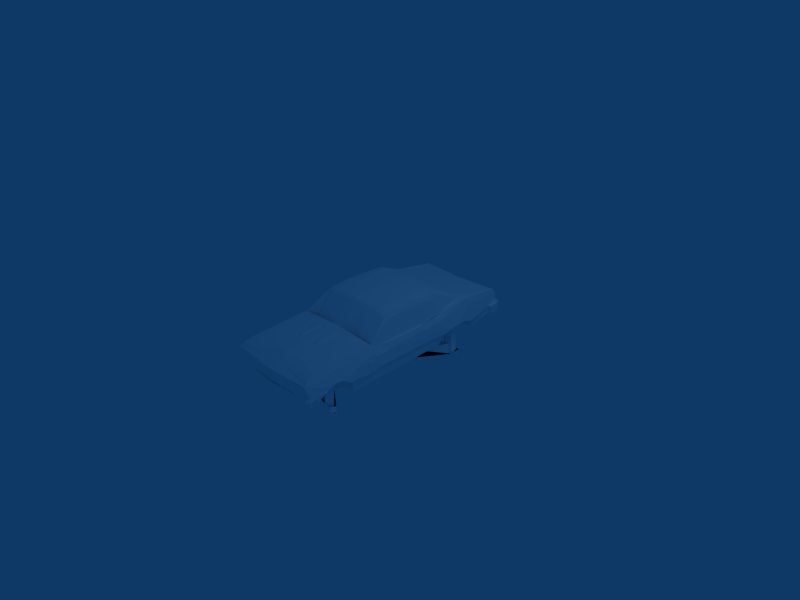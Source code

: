 # Source: i4x4nova.blend  (saved by Blender 2.48.1; exported with 4.5.12 LTS)
import bpy
from mathutils import Matrix  # noqa: F401  (used for matrix-valued properties, if any)

bpy.ops.wm.read_factory_settings(use_empty=True)
scene = bpy.context.scene
scene.name = 'Scene'

# ---- collections
col_collection_1 = bpy.data.collections.new('Collection 1'); scene.collection.children.link(col_collection_1)

# ---- materials (node trees are filled in below, after node groups)
mat_material_1 = bpy.data.materials.new('Material#1')
mat_material_1.alpha_threshold = 0.0
mat_material_1.diffuse_color = (1.0, 1.0, 1.0, 1.0)
mat_material_1.roughness = 0.5
mat_material_1.line_color = (0.0, 0.0, 0.0, 1.0)

# ---- material node trees

# ---- world
world_world = bpy.data.worlds.new('World'); scene.world = world_world
world_world.color = (0.05656, 0.2208, 0.4)
world_world.use_sun_shadow = False
world_world.sun_shadow_jitter_overblur = 0.0
world_world.cycles.sampling_method = 'MANUAL'
world_world.cycles.sample_map_resolution = 256

# ---- cameras
cam_camera = bpy.data.cameras.new('Camera')
cam_camera.passepartout_alpha = 0.2
cam_camera.clip_end = 100.0
cam_camera.lens = 35.0
cam_camera.ortho_scale = 7.314
cam_camera.show_passepartout = False
cam_camera.show_safe_areas = True
cam_camera.dof.focus_distance = 0.0
cam_camera.dof.aperture_fstop = 128.0

# ---- lights
light_spot = bpy.data.lights.new('Spot', 'POINT')
light_spot.transmission_factor = 0.0
light_spot.cutoff_distance = 30.0
light_spot.energy = 100.0
light_spot.shadow_buffer_clip_start = 1.001
light_spot.shadow_soft_size = 1.0
light_spot.shadow_maximum_resolution = 0.006
light_spot.use_absolute_resolution = True
light_spot.cycles.use_multiple_importance_sampling = False

# ---- meshes
me_body_prm0_material_1 = bpy.data.meshes.new('body.prm0_Material#1')
me_body_prm0_material_1.from_pydata([(0.1438, -1.205, 0.2783), (0.2169, -1.229, 0.2594), (0.1125, -1.23, 0.264), (0.1891, -1.205, 0.2763), (0.1437, -0.9025, 0.3019), (0.1126, -0.8739, 0.2923), (0.2172, -0.8737, 0.2876), (0.189, -0.9024, 0.2998), (-0.0002607, -1.02, 0.2849), (-0.0002608, -0.8363, 0.2997), (-0.0002607, -1.37, 0.258), (0.312, -1.386, 0.238), (0.3897, -1.037, 0.2655), (0.3976, -0.8529, 0.2806), (0.6919, -1.677, 0.1882), (0.2362, -1.761, 0.1522), (0.2357, -1.715, 0.1723), (0.702, -1.77, 0.1523), (0.285, -1.562, 0.222), (0.6932, -1.55, 0.1938), (-0.0002606, -1.745, 0.1746), (-0.0002606, -1.784, 0.1579), (-0.0002607, -1.602, 0.2345), (0.6916, -1.033, 0.235), (0.6913, -0.852, 0.2503), (0.6961, -0.7085, 0.2456), (0.3976, -0.7398, 0.2876), (-0.001197, -0.7311, 0.297), (0.6829, -1.406, 0.2144), (0.6136, 1.716, 0.2409), (0.4705, 1.777, 0.2107), (0.6209, 1.784, 0.2109), (0.3049, 1.693, 0.2398), (0.6085, 1.086, 0.3383), (0.2828, 1.059, 0.3368), (0.6838, -1.836, 0.1032), (-0.0002608, 1.743, 0.2094), (-0.0002608, 1.681, 0.2393), (-0.0002608, 1.042, 0.3359), (-0.0002606, -1.888, 0.1086), (-0.1128, -1.23, 0.264), (-0.2173, -1.23, 0.2594), (-0.1437, -1.205, 0.2783), (-0.1891, -1.205, 0.2763), (-0.1127, -0.874, 0.2923), (-0.1438, -0.9026, 0.3019), (-0.2174, -0.8739, 0.2876), (-0.1891, -0.9025, 0.2998), (-0.3118, -1.386, 0.238), (-0.3893, -1.038, 0.2655), (-0.3978, -0.8531, 0.2806), (-0.2354, -1.715, 0.1723), (-0.2359, -1.761, 0.1522), (-0.6916, -1.677, 0.1882), (-0.7017, -1.77, 0.1523), (-0.2848, -1.562, 0.222), (-0.693, -1.551, 0.1938), (-0.6916, -1.033, 0.235), (-0.6914, -0.8523, 0.2503), (-0.6963, -0.7089, 0.2456), (-0.3978, -0.74, 0.2876), (-0.6829, -1.406, 0.2144), (-0.6229, 1.783, 0.2109), (-0.4719, 1.777, 0.2107), (-0.6151, 1.716, 0.2409), (-0.3063, 1.693, 0.2398), (-0.6097, 1.086, 0.3383), (-0.2839, 1.058, 0.3368), (-0.6834, -1.836, 0.1032), (-0.7259, 1.113, 0.3171), (-0.7495, 1.16, 0.2034), (-0.6677, 1.769, 0.2232), (-0.6796, 1.822, 0.1418), (-0.7677, 1.237, -0.05477), (-0.6921, 1.754, 0.006842), (-0.7635, -0.804, -0.1363), (-0.7625, -0.7112, -0.1279), (-0.7736, -0.7567, -0.09862), (-0.763, -0.8328, 0.06217), (-0.7682, -0.7636, 0.05903), (-0.7593, -0.7153, 0.0626), (-0.772, -1.028, 0.05797), (-0.7808, -1.023, -0.09591), (-0.7321, -1.02, -0.1819), (-0.7578, -0.6574, 0.08399), (-0.7663, -0.6515, -0.08873), (-0.7186, -0.6486, -0.1754), (-0.7464, -0.7021, 0.1351), (-0.7537, 0.6738, 0.1842), (-0.7924, 0.8715, -0.006476), (-0.777, 1.029, -0.01187), (-0.7684, 1.19, -0.06259), (-0.6812, 1.667, -0.1374), (-0.6971, 1.644, -0.01051), (-0.6739, 1.289, -0.2332), (-0.7207, 1.248, -0.1485), (-0.6916, -1.033, 0.235), (-0.7025, -1.214, 0.203), (-0.7284, -1.033, 0.1528), (-0.7316, -1.41, 0.1448), (-0.7246, -1.845, 0.1024), (-0.7425, -1.74, 0.06812), (-0.7146, -1.696, 0.1495), (-0.7886, 0.7234, -0.03136), (-0.7607, 0.4656, 0.1521), (-0.7235, 0.4634, 0.2164), (-0.7211, -0.3888, 0.1908), (-0.7585, -0.3845, 0.1085), (-0.6977, 0.2079, 0.198), (-0.7524, 0.1986, 0.1328), (-0.7609, -1.78, -0.07485), (-0.7591, -1.683, -0.07173), (-0.7857, -1.468, -0.02788), (-0.7906, -1.591, -0.0883), (-0.7632, -1.686, -0.1187), (-0.7671, -1.666, -0.1829), (-0.6799, -1.696, -0.2439), (-0.7864, -1.265, -0.0194), (-0.7958, -1.156, -0.09848), (-0.7669, -0.378, -0.08344), (-0.7605, 0.2057, -0.07217), (-0.7687, 0.4731, -0.067), (-0.7463, -1.084, -0.1831), (-0.7845, 0.6814, -0.05611), (-0.7214, 0.6114, -0.153), (-0.7211, 0.4761, -0.1554), (-0.7192, -0.375, -0.1705), (-0.7133, 0.2087, -0.1602), (-0.646, 1.113, 0.3424), (-0.7259, 1.113, 0.3171), (-0.6563, 1.706, 0.2531), (-0.6677, 1.769, 0.2232), (-0.646, 1.113, 0.3424), (-0.718, 0.7436, 0.276), (-0.6909, 0.6045, 0.2441), (-0.687, 0.5917, -0.2743), (-0.6869, -1.027, -0.3346), (-0.6869, -0.6436, -0.3203), (-0.6868, -0.3707, -0.3101), (-0.687, 0.2131, -0.2884), (-0.6658, 0.7279, 0.2943), (-0.6981, 0.2612, 0.1988), (-0.6465, 0.2515, 0.2), (-0.7246, -1.845, 0.1024), (-0.7146, -1.696, 0.1495), (-0.7017, -1.77, 0.1523), (-0.6916, -1.677, 0.1882), (-0.693, -1.551, 0.1938), (-0.6829, -1.406, 0.2144), (-0.7025, -1.214, 0.203), (-0.6916, -1.033, 0.235), (-0.6829, -1.406, 0.2144), (-0.693, -1.551, 0.1938), (-0.6097, 1.086, 0.3383), (-0.7246, -1.845, 0.1024), (-0.7017, -1.77, 0.1523), (-0.6834, -1.836, 0.1032), (-0.7019, -0.6614, 0.2233), (-0.6963, -0.7089, 0.2456), (-0.6914, -0.8523, 0.2503), (-0.7034, -0.5917, 0.1891), (-0.7195, -0.4216, 0.1914), (-0.7864, -1.38, -0.002103), (-0.7783, -1.798, -0.1207), (-0.765, -1.737, -0.1196), (-0.6711, -1.084, -0.1831), (0.6663, 1.769, 0.2232), (0.7483, 1.161, 0.2034), (0.7247, 1.114, 0.3171), (0.6781, 1.822, 0.1418), (0.6907, 1.754, 0.004941), (0.7664, 1.238, -0.05477), (0.7734, -0.7563, -0.09862), (0.7623, -0.7108, -0.1279), (0.7633, -0.8036, -0.1363), (0.7628, -0.8324, 0.06217), (0.768, -0.7632, 0.05903), (0.7591, -0.7149, 0.0626), (0.7719, -1.028, 0.05797), (0.7807, -1.023, -0.09591), (0.732, -1.02, -0.1819), (0.766, -0.6511, -0.08873), (0.7575, -0.6571, 0.08399), (0.7183, -0.6482, -0.1754), (0.7462, -0.7017, 0.1351), (0.7528, 0.6741, 0.1842), (0.7914, 0.8719, -0.006476), (0.7758, 1.029, -0.01187), (0.7672, 1.191, -0.06259), (0.6727, 1.29, -0.2332), (0.6957, 1.644, -0.01051), (0.6798, 1.667, -0.1374), (0.7195, 1.248, -0.1485), (0.7284, -1.033, 0.1528), (0.7025, -1.214, 0.203), (0.6916, -1.033, 0.235), (0.7317, -1.409, 0.1448), (0.7149, -1.696, 0.1495), (0.7428, -1.74, 0.06812), (0.725, -1.845, 0.1024), (0.7599, 0.466, 0.1521), (0.7871, 0.7243, -0.03136), (0.7227, 0.4637, 0.2164), (0.7247, 0.2108, 0.1993), (0.7581, -0.3841, 0.1085), (0.7207, -0.3884, 0.1908), (0.7517, 0.199, 0.1328), (0.7612, -1.779, -0.07485), (0.7594, -1.683, -0.07173), (0.7908, -1.591, -0.0883), (0.7858, -1.468, -0.02788), (0.7635, -1.685, -0.1187), (0.7674, -1.666, -0.1829), (0.6801, -1.695, -0.2439), (0.7958, -1.156, -0.09848), (0.7864, -1.264, -0.0194), (0.7665, -0.3776, -0.08344), (0.7598, 0.206, -0.07217), (0.7679, 0.4735, -0.067), (0.7463, -1.084, -0.1831), (0.7205, 0.6117, -0.153), (0.7836, 0.6818, -0.05611), (0.7202, 0.4765, -0.1554), (0.7189, -0.3743, -0.1705), (0.7126, 0.209, -0.1602), (0.6549, 1.707, 0.2531), (0.7247, 1.114, 0.3171), (0.6449, 1.113, 0.3424), (0.6663, 1.769, 0.2232), (0.717, 0.744, 0.276), (0.6449, 1.113, 0.3424), (0.6941, 0.6056, 0.2429), (0.6862, 0.5921, -0.2743), (0.6868, -1.027, -0.3346), (0.6867, -0.6432, -0.3203), (0.6866, -0.3698, -0.3101), (0.6863, 0.2134, -0.2884), (0.6649, 0.7282, 0.2943), (0.6411, 0.6018, 0.2487), (0.6449, 0.4636, 0.2156), (0.702, -1.77, 0.1523), (0.7149, -1.696, 0.1495), (0.725, -1.845, 0.1024), (0.6919, -1.677, 0.1882), (0.6932, -1.55, 0.1938), (0.6916, -1.033, 0.235), (0.7025, -1.214, 0.203), (0.6829, -1.406, 0.2144), (0.6085, 1.086, 0.3383), (0.6838, -1.836, 0.1032), (0.702, -1.77, 0.1523), (0.725, -1.845, 0.1024), (0.6961, -0.7085, 0.2456), (0.7004, -0.6607, 0.2241), (0.6913, -0.852, 0.2503), (0.6932, -1.55, 0.1938), (0.7101, 0.2563, 0.1999), (0.6941, -0.5913, 0.1883), (0.7194, -0.4207, 0.1914), (0.7862, -1.38, -0.002103), (0.7653, -1.737, -0.1196), (0.7786, -1.798, -0.1207), (-0.5377, -1.04, -0.335), (-0.5322, -1.696, -0.2439), (0.5377, -1.039, -0.335), (0.5325, -1.695, -0.2439), (-0.3436, 1.289, -0.2332), (-0.3432, 0.5525, -0.2708), (0.3423, 1.29, -0.2332), (0.3425, 0.5525, -0.2708), (0.3425, 0.6934, -0.05699), (0.3424, 1.189, -0.06224), (0.3424, 1.248, -0.1484), (0.3424, 1.029, -0.0118), (0.3424, 1.248, -0.1484), (0.3424, 1.029, -0.0118), (0.3423, 1.29, -0.2332), (0.342, 0.8707, -0.006058), (0.342, 0.8707, -0.006058), (0.3425, 0.7242, -0.03136), (0.3425, 0.789, -0.01966), (0.3425, 0.6934, -0.05699), (-0.3434, 0.6951, -0.05536), (-0.3436, 1.189, -0.06224), (-0.3435, 1.029, -0.0118), (-0.3436, 1.248, -0.1484), (-0.3436, 1.248, -0.1484), (-0.3435, 1.029, -0.0118), (-0.3435, 0.8704, -0.006058), (-0.3436, 1.289, -0.2332), (-0.3435, 0.8704, -0.006058), (-0.3434, 0.724, -0.03136), (-0.3434, 0.6951, -0.05536), (-0.3435, 0.7855, -0.02025), (-0.5438, -1.084, -0.183), (-0.5324, -1.589, -0.08797), (-0.5293, -1.262, -0.01903), (-0.5314, -1.379, -0.003104), (-0.5361, -1.155, -0.09822), (-0.5329, -1.665, -0.1828), (-0.5361, -1.155, -0.09822), (-0.5324, -1.589, -0.08797), (0.5505, -1.084, -0.1831), (0.5309, -1.379, -0.003104), (0.5293, -1.262, -0.01903), (0.5326, -1.588, -0.08797), (0.5361, -1.155, -0.09822), (0.5326, -1.588, -0.08797), (0.5361, -1.155, -0.09822), (0.5331, -1.665, -0.1828), (-0.687, 0.5917, -0.2743), (0.6862, 0.5921, -0.2743), (0.6868, -1.027, -0.3346), (-0.6869, -1.027, -0.3346), (-0.0002608, 1.716, -0.1247), (-0.7886, 0.7234, -0.03136), (0.7871, 0.7243, -0.03136), (-0.6534, -1.467, -0.02778), (-0.6536, -1.377, -0.001992), (-0.6536, -1.377, -0.001992), (-0.5314, -1.379, -0.003104), (-0.5293, -1.262, -0.01903), (0.6536, -1.467, -0.02778), (0.5293, -1.262, -0.01903), (0.5309, -1.379, -0.003104), (0.6538, -1.377, -0.001992), (0.6536, -1.467, -0.02778), (0.7836, 0.6818, -0.05611), (-0.7845, 0.6814, -0.05611), (-0.7924, 0.8715, -0.006476), (0.7914, 0.8719, -0.006476), (0.6538, -1.377, -0.001992), (0.654, -1.264, -0.01931), (0.6536, -1.467, -0.02778), (0.6538, -1.377, -0.001992), (0.654, -1.264, -0.01931), (0.7463, -1.084, -0.1831), (0.7205, 0.6117, -0.153), (0.7836, 0.6818, -0.05611), (0.7758, 1.029, -0.01187), (0.7672, 1.191, -0.06259), (0.7195, 1.248, -0.1485), (0.3424, 1.189, -0.06224), (0.7672, 1.191, -0.06259), (0.6449, -1.666, -0.1829), (0.6579, -1.59, -0.08825), (0.6621, -1.156, -0.09846), (0.6621, -1.156, -0.09846), (0.6727, 1.29, -0.2332), (0.5483, 1.743, -0.1263), (0.5483, 1.743, -0.1263), (0.6633, 1.735, -0.1258), (0.6801, -1.695, -0.2439), (0.5331, -1.665, -0.1828), (0.5325, -1.695, -0.2439), (0.6449, -1.666, -0.1829), (0.6579, -1.59, -0.08825), (0.6621, -1.156, -0.09846), (-0.6544, -1.264, -0.01931), (-0.6536, -1.377, -0.001992), (-0.6534, -1.467, -0.02778), (-0.6544, -1.264, -0.01931), (-0.7214, 0.6114, -0.153), (-0.7845, 0.6814, -0.05611), (-0.777, 1.029, -0.01187), (-0.7684, 1.19, -0.06259), (-0.7684, 1.19, -0.06259), (-0.3436, 1.189, -0.06224), (-0.7207, 1.248, -0.1485), (-0.6447, -1.666, -0.1829), (-0.6577, -1.591, -0.08824), (-0.6621, -1.156, -0.09846), (-0.6711, -1.084, -0.1831), (-0.6739, 1.289, -0.2332), (-0.5498, 1.743, -0.1263), (-0.6687, 1.732, -0.1293), (-0.5498, 1.743, -0.1263), (-0.5322, -1.696, -0.2439), (-0.5329, -1.665, -0.1828), (-0.6799, -1.696, -0.2439), (-0.6447, -1.666, -0.1829), (-0.6577, -1.591, -0.08824), (-0.6621, -1.156, -0.09846), (-0.6621, -1.156, -0.09846), (0.7481, 1.674, -0.00452), (0.7325, 1.835, 0.01264), (0.7332, 1.696, -0.1398), (0.7325, 1.835, 0.01264), (0.6209, 1.776, 0.007633), (0.6738, 1.897, 0.01157), (0.6907, 1.754, 0.004941), (0.6007, 1.869, 0.01167), (0.519, 1.772, 0.007656), (-0.0002608, 1.847, 0.01357), (-0.0002608, 1.74, 0.00754), (0.6906, 1.807, 0.008739), (0.6209, 1.834, 0.009707), (0.621, 1.85, 0.1429), (0.6781, 1.822, 0.1418), (0.6663, 1.769, 0.2232), (0.6209, 1.784, 0.2109), (0.519, 1.826, 0.009556), (0.4706, 1.838, 0.1427), (0.4705, 1.777, 0.2107), (-0.0002608, 1.793, 0.009432), (-0.0002608, 1.803, 0.1424), (-0.0002608, 1.743, 0.2094), (0.6906, 1.807, 0.008739), (0.7271, 1.779, -0.1345), (0.7126, 1.87, -0.105), (0.7271, 1.779, -0.1345), (0.632, 1.852, -0.1118), (-0.0002608, 1.833, -0.1136), (-0.734, 1.834, 0.01264), (-0.7496, 1.673, -0.00452), (-0.7347, 1.696, -0.1398), (-0.6754, 1.896, 0.01157), (-0.6224, 1.776, 0.007633), (-0.734, 1.834, 0.01264), (-0.6921, 1.754, 0.006842), (-0.6016, 1.869, 0.01167), (-0.5203, 1.772, 0.007656), (-0.6922, 1.807, 0.008739), (-0.6224, 1.834, 0.009707), (-0.6225, 1.85, 0.1429), (-0.6796, 1.822, 0.1418), (-0.6677, 1.769, 0.2232), (-0.6229, 1.783, 0.2109), (-0.5205, 1.826, 0.009556), (-0.4723, 1.838, 0.1427), (-0.4719, 1.777, 0.2107), (-0.6922, 1.807, 0.008739), (-0.7286, 1.778, -0.1345), (-0.7286, 1.778, -0.1345), (-0.7142, 1.87, -0.105), (-0.6335, 1.851, -0.1118), (0.7126, 1.87, -0.105), (0.632, 1.852, -0.1118), (-0.0002608, 1.833, -0.1136), (0.632, 1.852, -0.1118), (-0.7142, 1.87, -0.105), (-0.6335, 1.851, -0.1118), (-0.6335, 1.851, -0.1118), (0.6579, -1.826, -0.2564), (0.64, -1.758, -0.2507), (0.5721, -1.785, -0.2526), (-0.5717, -1.785, -0.2526), (-0.6396, -1.758, -0.2507), (-0.6576, -1.827, -0.2564), (0.7037, -1.79, -0.1215), (0.7387, -1.849, -0.1202), (0.7454, -1.772, -0.2525), (0.5791, -1.807, -0.12), (0.7037, -1.79, -0.1215), (0.7387, -1.849, -0.1202), (0.7037, -1.79, -0.1215), (0.5791, -1.807, -0.12), (0.5951, -1.736, -0.1195), (-0.0002606, -1.79, -0.1235), (-0.0002606, -1.897, -0.1331), (-0.0002606, -1.79, -0.1235), (0.7356, -1.812, -0.07601), (0.7062, -1.779, -0.07483), (0.7356, -1.812, -0.07601), (-0.0002606, -1.838, -0.07245), (-0.0002606, -1.888, 0.1086), (-0.0002606, -1.841, -0.1196), (0.612, -1.826, -0.2566), (0.6579, -1.826, -0.2564), (0.5721, -1.785, -0.2526), (0.7454, -1.772, -0.2525), (-0.0002606, -1.826, -0.2556), (-0.7383, -1.849, -0.1202), (-0.7034, -1.791, -0.1215), (-0.745, -1.772, -0.2525), (-0.7383, -1.849, -0.1202), (-0.7034, -1.791, -0.1215), (-0.5788, -1.807, -0.12), (-0.5948, -1.736, -0.1195), (-0.5788, -1.807, -0.12), (-0.7034, -1.791, -0.1215), (-0.0002606, -1.79, -0.1235), (-0.7352, -1.812, -0.07601), (-0.7059, -1.78, -0.07483), (-0.7059, -1.78, -0.07483), (-0.7352, -1.812, -0.07601), (-0.6576, -1.827, -0.2564), (-0.6117, -1.826, -0.2566), (-0.5717, -1.785, -0.2526), (-0.745, -1.772, -0.2525), (-0.5848, -1.848, 0.08603), (-0.5848, -1.796, 0.08882), (-0.5244, -1.842, 0.0625), (-0.5244, -1.79, 0.06529), (-0.4994, -1.827, 0.005702), (-0.4994, -1.775, 0.008492), (-0.5244, -1.813, -0.0511), (-0.5245, -1.761, -0.04831), (-0.5244, -1.813, -0.0511), (-0.4994, -1.775, 0.008492), (-0.5848, -1.807, -0.07462), (-0.5848, -1.755, -0.07183), (-0.6452, -1.813, -0.0511), (-0.6445, -1.761, -0.04831), (-0.6706, -1.827, 0.005702), (-0.6452, -1.813, -0.0511), (-0.6702, -1.775, 0.008492), (-0.6702, -1.775, 0.008492), (-0.6452, -1.842, 0.0625), (-0.6452, -1.79, 0.06529), (-0.5848, -1.807, -0.07462), (0.5248, -1.842, 0.0625), (0.5851, -1.796, 0.08882), (0.5852, -1.848, 0.08603), (0.5248, -1.789, 0.06529), (0.4998, -1.827, 0.005702), (0.4998, -1.775, 0.008492), (0.5248, -1.813, -0.0511), (0.4998, -1.775, 0.008492), (0.5248, -1.813, -0.0511), (0.5248, -1.76, -0.04831), (0.5852, -1.807, -0.07462), (0.5851, -1.754, -0.07183), (0.6455, -1.76, -0.04831), (0.6455, -1.813, -0.0511), (0.6705, -1.775, 0.008492), (0.6455, -1.813, -0.0511), (0.6705, -1.827, 0.005702), (0.6705, -1.775, 0.008492), (0.6455, -1.789, 0.06529), (0.6455, -1.842, 0.0625), (0.5852, -1.807, -0.07462), (0.5721, -1.785, -0.2526), (-0.5717, -1.785, -0.2526), (0.7454, -1.772, -0.2525), (0.64, -1.758, -0.2507), (0.7454, -1.772, -0.2525), (0.5721, -1.785, -0.2526), (-0.745, -1.772, -0.2525), (-0.6396, -1.758, -0.2507), (-0.6396, -1.758, -0.2507), (-0.5717, -1.785, -0.2526), (0.6293, 0.6821, 0.2205), (0.62, 0.6717, 0.2503), (0.5991, 0.6719, 0.2589), (0.6698, 0.4091, 0.2027), (0.6433, 0.4086, 0.2039), (0.6433, 0.5384, 0.2446), (0.6796, -0.0503, 0.1983), (0.6521, -0.04959, 0.1996), (0.6482, 0.1505, 0.2029), (0.6302, 0.6716, 0.232), (0.5245, -0.5675, 0.1028), (0.4648, -0.5773, 0.0959), (0.6297, -0.929, 0.04254), (-0.6206, 0.6717, 0.2503), (-0.6298, 0.6821, 0.2205), (-0.6175, 1.01, 0.3318), (-0.6481, 0.3115, 0.2007), (-0.6761, 0.3133, 0.1994), (-0.6734, 0.3553, 0.1961), (-0.6581, -0.3012, 0.2006), (-0.6778, -0.3019, 0.1995), (-0.6889, -0.0503, 0.1983), (-0.6302, -0.8618, -0.3104), (-0.6302, -0.9432, -0.3104), (-0.6302, -1.096, -0.1319), (0.6728, 0.3553, 0.1961), (0.6685, -0.3019, 0.1995), (0.63, -0.4453, 0.1759), (0.6068, -0.5086, 0.1441), (0.5932, -0.5281, 0.1324), (0.5723, -0.5479, 0.12), (0.5602, -0.5553, 0.1144), (-0.5013, 1.087, 0.3326), (-0.4941, 0.6724, 0.2455), (-0.5584, 0.6721, 0.2379), (-0.6487, 0.2773, 0.2019), (-0.6614, -0.04959, 0.1996), (-0.6385, -0.4463, 0.207), (-0.6417, 0.6723, 0.2456), (-0.6305, -0.4453, -0.3104), (-0.4524, 0.5968, -0.1357), (-0.4524, 0.5527, -0.1869), (-0.4524, 0.5327, -0.2323), (0.5873, 0.523, 0.5535), (0.447, 0.1795, 0.5987), (0.4494, 0.5413, 0.5901), (0.597, 0.1769, 0.5603), (0.5972, -0.3041, 0.522), (0.4471, -0.1212, 0.588), (0.5971, -0.1239, 0.5496), (0.4472, -0.314, 0.5655), (0.5948, -0.3827, 0.5066), (0.4496, -0.389, 0.5387), (0.2968, 0.6505, 0.5714), (0.5564, 0.6131, 0.5631), (0.2052, 0.5406, 0.6067), (0.2043, 0.1789, 0.6174), (0.2048, -0.3498, 0.5806), (0.2055, -0.4015, 0.5551), (-0.0002609, 0.6594, 0.583), (-0.0002609, 0.5401, 0.6191), (0.2043, -0.1211, 0.6067), (-0.0002609, 0.1783, 0.6312), (0.003381, -0.126, 0.6205), (0.001219, -0.3584, 0.5926), (-0.0002608, -0.4101, 0.5675), (-0.4502, 0.541, 0.5901), (-0.4477, 0.1793, 0.5987), (-0.5882, 0.5227, 0.5535), (-0.5977, 0.1766, 0.5603), (-0.5976, -0.1242, 0.5496), (-0.4476, -0.1214, 0.588), (-0.5976, -0.3044, 0.522), (-0.4476, -0.3142, 0.5655), (-0.595, -0.383, 0.5066), (-0.45, -0.3893, 0.5387), (-0.5573, 0.6128, 0.5631), (-0.2979, 0.6502, 0.5714), (-0.2062, 0.5405, 0.6067), (-0.2049, 0.1788, 0.6174), (-0.2048, -0.3503, 0.5806), (-0.2064, -0.4013, 0.5551), (-0.2049, -0.1218, 0.6067), (-0.6586, 1.115, 0.2922), (-0.613, 1.142, 0.3241), (-0.6272, 0.7844, 0.4368), (-0.6586, 1.115, 0.2922), (-0.6272, 0.7844, 0.4368), (-0.6829, 0.7366, 0.2543), (-0.5882, 0.5227, 0.5535), (-0.6315, -0.3953, 0.4552), (-0.6266, -0.3122, 0.4833), (-0.595, -0.383, 0.5066), (-0.5976, -0.3044, 0.522), (-0.6269, -0.1978, 0.4887), (-0.5976, -0.1242, 0.5496), (-0.6277, 0.04628, 0.4983), (-0.5977, 0.1766, 0.5603), (-0.6317, 0.2311, 0.5044), (-0.6427, 0.5488, 0.4084), (-0.6358, 0.4059, 0.4796), (-0.6337, 0.3013, 0.499), (-0.6596, -0.5912, 0.1873), (0.6262, 0.7847, 0.4368), (0.6118, 1.142, 0.3241), (0.6574, 1.116, 0.2922), (0.6803, 0.7447, 0.2542), (0.6262, 0.7847, 0.4368), (0.6574, 1.116, 0.2922), (0.5873, 0.523, 0.5535), (0.5948, -0.3827, 0.5066), (0.6262, -0.3119, 0.4833), (0.6311, -0.395, 0.4552), (0.5972, -0.3041, 0.522), (0.6265, -0.1975, 0.4887), (0.5971, -0.1239, 0.5496), (0.6271, 0.04659, 0.4983), (0.597, 0.1769, 0.5603), (0.631, 0.2314, 0.5044), (0.6419, 0.5492, 0.4084), (0.635, 0.4062, 0.4796), (0.633, 0.3016, 0.499), (0.69, 0.2074, 0.1981), (0.5948, -0.3827, 0.5066), (0.4489, -0.7176, 0.2422), (0.4496, -0.389, 0.5387), (0.6961, -0.7085, 0.2456), (0.3262, 1.156, 0.306), (0.2055, -0.4015, 0.5551), (0.2278, -0.7322, 0.23), (-0.0002608, 1.165, 0.3017), (-0.0002608, -0.4101, 0.5675), (-0.001208, -0.738, 0.2342), (-0.45, -0.3893, 0.5387), (-0.4493, -0.7177, 0.2422), (-0.595, -0.383, 0.5066), (-0.6963, -0.7089, 0.2456), (-0.3274, 1.156, 0.306), (-0.2064, -0.4013, 0.5551), (-0.2296, -0.7323, 0.23), (-0.6889, 0.4841, 0.2229), (0.6881, 0.4844, 0.2229), (-0.6112, -1.434, 0.04023), (-0.4941, -1.449, -0.3578), (-0.6113, -1.475, -0.4715), (-0.4864, -1.408, 0.03852), (-0.5174, -1.326, -0.3802), (-0.5125, -1.285, 0.03044), (-0.6373, -1.352, -0.4796), (-0.6372, -1.311, 0.03215), (0.6309, -1.438, 0.04023), (0.6575, -1.355, -0.4796), (0.6308, -1.478, -0.4715), (0.6576, -1.315, 0.03215), (0.5328, -1.329, -0.3591), (0.533, -1.288, 0.03044), (0.5173, -1.452, -0.3454), (0.5065, -1.411, 0.03852), (-0.7075, -1.418, -0.4994), (-0.4169, -1.376, -0.1851), (-0.4041, -1.413, -0.2087), (-0.7057, -1.381, -0.4682), (-0.3995, -1.349, -0.2172), (-0.4169, -1.376, -0.1851), (-0.7035, -1.354, -0.5078), (-0.3867, -1.386, -0.2408), (-0.3995, -1.349, -0.2172), (-0.7053, -1.391, -0.5412), (-0.4041, -1.413, -0.2087), (-0.3867, -1.386, -0.2408), (-0.7057, -1.381, -0.4682), (-0.7035, -1.354, -0.5078), (-0.7053, -1.391, -0.5412), (-0.7075, -1.418, -0.4994), (0.7144, -1.418, -0.5056), (0.3862, -1.386, -0.2408), (0.4036, -1.413, -0.2087), (0.7155, -1.391, -0.5328), (0.3989, -1.349, -0.2172), (0.3862, -1.386, -0.2408), (0.7161, -1.354, -0.515), (0.4163, -1.376, -0.1851), (0.3989, -1.349, -0.2172), (0.715, -1.381, -0.4772), (0.4036, -1.413, -0.2087), (0.4163, -1.376, -0.1851), (0.7155, -1.391, -0.5328), (0.7161, -1.354, -0.515), (0.715, -1.381, -0.4772), (0.7144, -1.418, -0.5056), (-0.6703, -1.439, -0.5628), (-0.6682, -1.331, -0.4283), (-0.6682, -1.439, -0.409), (-0.666, -1.331, -0.5719), (0.6845, -1.439, -0.5584), (0.682, -1.331, -0.4283), (0.6837, -1.331, -0.5719), (0.682, -1.439, -0.3976), (-0.6703, -1.439, -0.5628), (-0.4131, -1.16, -0.3095), (-0.666, -1.331, -0.5719), (-0.4131, -1.601, -0.2556), (0.4169, -1.601, -0.2556), (0.6837, -1.331, -0.5719), (0.4169, -1.16, -0.3095), (0.6845, -1.439, -0.5584), (-0.4131, -1.16, -0.1722), (-0.4131, -1.16, -0.3095), (0.4169, -1.601, -0.1081), (0.4169, -1.601, -0.2556), (0.4169, -1.16, -0.3095), (0.4169, -1.16, -0.1722), (-0.4131, -1.601, -0.2556), (-0.4131, -1.601, -0.1081), (-0.642, 0.6015, 0.2487), (-0.6457, 0.4633, 0.2156), (-0.6465, 0.2106, 0.1985), (-0.6449, -0.3882, 0.1901), (-0.6446, -0.4205, 0.1908), (0.6458, 0.2518, 0.2), (0.6458, 0.2109, 0.1985), (0.6443, -0.3884, 0.1901), (0.6442, -0.4201, 0.1908), (0.6427, -0.5901, 0.188), (-0.001208, -0.738, 0.2342), (-0.001197, -0.7311, 0.297), (-0.2296, -0.7323, 0.23), (-0.4182, -0.7557, 0.2675), (-0.4717, -0.7326, 0.2198), (-0.6829, -0.719, 0.2195), (-0.001208, -0.738, 0.2342), (0.2278, -0.7322, 0.23), (-0.001197, -0.7311, 0.297), (0.2278, -0.7322, 0.23), (0.4149, -0.7555, 0.2675), (0.4684, -0.7324, 0.2198), (0.6695, -0.7186, 0.2195), (-0.5584, 0.48, -0.3104), (-0.5825, 0.277, -0.3104), (-0.5824, 0.3109, -0.3104), (-0.5824, 0.3536, -0.3104), (-0.5823, 0.4085, -0.3104), (-0.6596, -0.5912, 0.1873), (-0.7019, -0.6614, 0.2233), (-0.7034, -0.5917, 0.1891), (0.2111, 0.9967, -0.4991), (0.114, 1.076, -0.4986), (0.114, 0.9442, -0.6312), (-0.09827, 0.9442, -0.6312), (-0.0983, 1.076, -0.4986), (-0.1953, 0.942, -0.554), (-0.1951, 0.9966, -0.4991), (-0.7107, 0.9443, -0.554), (-0.7148, 0.9973, -0.4991), (-0.7107, 0.885, -0.5028), (-0.7107, 0.9404, -0.4479), (-0.1953, 0.8835, -0.5028), (-0.1953, 0.9381, -0.4479), (-0.0983, 0.8028, -0.5074), (-0.09827, 0.9348, -0.3748), (0.114, 0.8028, -0.5074), (0.1147, 0.9347, -0.3748), (0.2111, 0.8836, -0.5028), (0.2111, 0.9382, -0.4479), (0.7155, 0.884, -0.5028), (0.7153, 0.9383, -0.4479), (0.7153, 0.9968, -0.4991), (0.2111, 0.9421, -0.554), (0.605, 0.9513, -0.6019), (0.605, 0.08315, -0.3178), (0.605, 0.1722, -0.2266), (0.5594, 0.08314, -0.3178), (0.5594, 0.1722, -0.2266), (0.5594, 0.9513, -0.6019), (0.5594, 1.054, -0.4411), (0.605, 1.054, -0.4411), (-0.589, 0.9511, -0.6019), (-0.5432, 0.083, -0.3178), (-0.5434, 0.9511, -0.6019), (-0.5432, 0.172, -0.2266), (-0.5888, 0.08299, -0.3178), (-0.5888, 0.172, -0.2266), (-0.589, 1.054, -0.4411), (-0.5435, 1.054, -0.4411), (0.04433, 0.9544, -0.527), (-0.007111, 0.9501, -0.5526), (0.04401, -0.1634, -0.304), (-0.007116, -0.1634, -0.3237), (-0.02792, 0.9602, -0.4929), (-0.02809, -0.1631, -0.2777), (0.02218, 0.9645, -0.4673), (0.0229, -0.1631, -0.258), (-0.2432, 0.01634, -0.2202), (-0.2109, 0.01635, -0.2419), (-0.4001, 0.9396, -0.5291), (-0.4001, 0.9396, -0.4727), (-0.2109, 0.01635, -0.1985), (-0.4404, 0.9397, -0.5009), (0.2272, 0.01627, -0.2419), (0.2594, 0.01647, -0.2202), (0.4158, 0.9398, -0.5291), (0.4562, 0.9399, -0.5009), (0.2272, 0.01627, -0.1985), (0.4158, 0.9398, -0.4727), (0.7153, 0.9422, -0.554), (0.6289, 0.9742, 0.04863), (0.5042, 0.9889, -0.4989), (0.6289, 1.015, -0.4972), (0.5042, 0.9482, 0.04692), (0.5306, 0.8658, -0.507), (0.5306, 0.8251, 0.03883), (0.6553, 0.8919, -0.5053), (0.6553, 0.8512, 0.04054), (-0.6132, 0.9739, 0.04863), (-0.6395, 0.8916, -0.5053), (-0.6132, 1.015, -0.4972), (-0.6395, 0.8508, 0.04054), (-0.5191, 0.8656, -0.4967), (-0.5148, 0.8248, 0.03883), (-0.4885, 0.9887, -0.4989), (-0.4885, 0.9479, 0.04692), (0.5987, 0.3109, -0.3104), (0.5987, 0.277, -0.3104), (0.5746, 0.48, -0.3104), (0.5986, 0.3536, -0.3104), (0.5986, 0.4085, -0.3104), (0.5594, 0.9513, -0.6019), (0.5594, 0.08314, -0.3178), (0.605, 0.9513, -0.6019), (0.5594, 0.1722, -0.2266), (0.605, 0.08315, -0.3178), (0.605, 0.1722, -0.2266), (0.605, 1.054, -0.4411), (0.5594, 1.054, -0.4411)], [], [(0, 2, 1), (3, 0, 1), (4, 5, 2), (0, 4, 2), (6, 5, 4), (4, 7, 6), (1, 6, 7), (7, 3, 1), (4, 0, 3), (3, 7, 4), (5, 9, 8), (2, 5, 8), (2, 8, 10), (2, 10, 11), (1, 2, 11), (1, 11, 12), (6, 1, 12), (9, 5, 6), (13, 9, 6), (12, 13, 6), (14, 16, 15), (17, 14, 15), (18, 16, 14), (19, 18, 14), (20, 21, 15), (15, 16, 20), (22, 20, 16), (16, 18, 22), (13, 12, 23), (23, 24, 13), (13, 24, 25), (26, 13, 25), (9, 13, 26), (27, 9, 26), (12, 11, 28), (28, 23, 12), (11, 18, 19), (28, 11, 19), (10, 22, 18), (11, 10, 18), (29, 31, 30), (32, 29, 30), (33, 29, 32), (34, 33, 32), (17, 15, 35), (32, 30, 36), (37, 32, 36), (34, 32, 37), (38, 34, 37), (15, 21, 39), (39, 35, 15), (40, 42, 41), (42, 43, 41), (44, 45, 40), (45, 42, 40), (44, 46, 45), (47, 45, 46), (46, 41, 47), (43, 47, 41), (42, 45, 43), (47, 43, 45), (9, 44, 8), (44, 40, 8), (8, 40, 10), (10, 40, 48), (40, 41, 48), (48, 41, 49), (41, 46, 49), (44, 9, 46), (9, 50, 46), (50, 49, 46), (51, 53, 52), (53, 54, 52), (51, 55, 53), (55, 56, 53), (21, 20, 52), (51, 52, 20), (20, 22, 51), (55, 51, 22), (49, 50, 57), (58, 57, 50), (58, 50, 59), (50, 60, 59), (50, 9, 60), (9, 27, 60), (48, 49, 61), (57, 61, 49), (55, 48, 56), (48, 61, 56), (22, 10, 55), (10, 48, 55), (62, 64, 63), (64, 65, 63), (64, 66, 65), (66, 67, 65), (52, 54, 68), (63, 65, 36), (65, 37, 36), (65, 67, 37), (67, 38, 37), (21, 52, 39), (68, 39, 52), (69, 71, 70), (71, 72, 70), (73, 70, 74), (72, 74, 70), (75, 77, 76), (75, 78, 77), (79, 77, 78), (78, 80, 79), (78, 75, 81), (81, 75, 82), (82, 75, 83), (84, 85, 80), (80, 85, 76), (85, 86, 76), (76, 86, 75), (86, 83, 75), (76, 77, 80), (77, 79, 80), (84, 80, 87), (80, 78, 87), (87, 78, 81), (69, 70, 88), (70, 89, 88), (89, 70, 90), (70, 73, 91), (90, 70, 91), (92, 94, 93), (94, 95, 93), (96, 98, 97), (98, 99, 97), (100, 102, 101), (103, 104, 88), (104, 105, 88), (106, 108, 107), (109, 107, 108), (100, 101, 110), (111, 110, 101), (98, 87, 81), (112, 113, 111), (113, 114, 111), (113, 115, 114), (115, 116, 114), (117, 81, 118), (82, 118, 81), (84, 107, 85), (107, 119, 85), (107, 109, 119), (120, 119, 109), (109, 104, 120), (104, 121, 120), (83, 122, 82), (122, 118, 82), (123, 124, 121), (125, 121, 124), (126, 86, 119), (85, 119, 86), (127, 126, 120), (126, 119, 120), (125, 127, 121), (120, 121, 127), (128, 130, 129), (130, 131, 129), (132, 69, 133), (88, 133, 69), (105, 134, 88), (134, 133, 88), (124, 135, 125), (122, 83, 136), (86, 126, 137), (126, 138, 137), (126, 127, 138), (139, 138, 127), (127, 125, 139), (125, 135, 139), (83, 86, 136), (137, 136, 86), (133, 134, 140), (141, 142, 105), (143, 145, 144), (145, 146, 144), (144, 146, 147), (148, 150, 149), (151, 99, 152), (62, 131, 64), (130, 64, 131), (130, 128, 64), (128, 66, 64), (133, 140, 153), (154, 156, 155), (157, 87, 158), (96, 159, 98), (98, 159, 87), (158, 87, 159), (102, 152, 101), (101, 152, 99), (99, 151, 97), (103, 88, 89), (105, 104, 141), (104, 109, 141), (108, 141, 109), (87, 160, 84), (84, 160, 107), (160, 161, 107), (106, 107, 161), (162, 112, 99), (99, 112, 101), (112, 111, 101), (81, 117, 98), (98, 117, 99), (162, 99, 117), (163, 110, 164), (114, 164, 111), (164, 110, 111), (74, 95, 73), (91, 73, 95), (121, 104, 123), (104, 103, 123), (160, 87, 157), (122, 136, 165), (166, 168, 167), (169, 166, 167), (167, 171, 170), (170, 169, 167), (172, 174, 173), (175, 174, 172), (172, 176, 175), (177, 175, 176), (174, 175, 178), (174, 178, 179), (174, 179, 180), (181, 182, 177), (181, 177, 173), (183, 181, 173), (183, 173, 174), (180, 183, 174), (172, 173, 177), (176, 172, 177), (177, 182, 184), (175, 177, 184), (175, 184, 178), (167, 168, 185), (186, 167, 185), (167, 186, 187), (171, 167, 188), (167, 187, 188), (189, 191, 190), (192, 189, 190), (193, 195, 194), (196, 193, 194), (197, 199, 198), (200, 201, 185), (202, 200, 185), (203, 205, 204), (204, 206, 203), (198, 199, 207), (207, 208, 198), (184, 193, 178), (209, 210, 208), (211, 209, 208), (212, 209, 211), (213, 212, 211), (178, 215, 214), (214, 179, 178), (204, 182, 181), (216, 204, 181), (206, 204, 216), (216, 217, 206), (200, 206, 217), (218, 200, 217), (219, 180, 179), (214, 219, 179), (220, 221, 218), (218, 222, 220), (183, 223, 216), (216, 181, 183), (223, 224, 217), (216, 223, 217), (224, 222, 218), (218, 217, 224), (225, 227, 226), (228, 225, 226), (168, 230, 229), (229, 185, 168), (231, 202, 185), (229, 231, 185), (232, 220, 222), (180, 219, 233), (223, 183, 234), (235, 223, 234), (224, 223, 235), (235, 236, 224), (222, 224, 236), (232, 222, 236), (183, 180, 233), (233, 234, 183), (231, 229, 237), (238, 231, 237), (231, 238, 239), (240, 242, 241), (243, 240, 241), (243, 241, 244), (245, 247, 246), (244, 246, 247), (228, 31, 29), (29, 225, 228), (227, 225, 29), (33, 227, 29), (237, 229, 248), (249, 251, 250), (184, 253, 252), (254, 195, 193), (254, 193, 184), (184, 252, 254), (255, 197, 198), (255, 198, 196), (194, 255, 196), (185, 201, 186), (200, 202, 256), (206, 200, 256), (256, 203, 206), (257, 184, 182), (257, 182, 204), (258, 257, 204), (204, 205, 258), (210, 259, 196), (210, 196, 198), (208, 210, 198), (215, 178, 193), (215, 193, 196), (196, 259, 215), (207, 261, 260), (260, 211, 208), (207, 260, 208), (192, 170, 171), (171, 188, 192), (200, 218, 221), (201, 200, 221), (184, 257, 253), (262, 264, 263), (265, 263, 264), (266, 268, 267), (269, 267, 268), (269, 268, 270), (271, 273, 272), (274, 275, 268), (273, 277, 276), (268, 278, 270), (279, 281, 280), (277, 280, 281), (267, 282, 266), (283, 285, 284), (286, 266, 287), (284, 289, 288), (266, 282, 290), (291, 293, 292), (293, 288, 292), (294, 262, 263), (295, 297, 296), (295, 296, 298), (299, 301, 300), (299, 300, 294), (263, 299, 294), (264, 302, 265), (303, 305, 304), (304, 305, 306), (307, 309, 308), (308, 309, 302), (309, 265, 302), (310, 267, 262), (311, 264, 269), (269, 264, 267), (264, 262, 267), (311, 312, 264), (313, 310, 262), (268, 266, 314), (291, 292, 315), (293, 291, 315), (288, 293, 315), (281, 279, 316), (279, 280, 316), (280, 277, 316), (295, 317, 297), (317, 318, 297), (319, 321, 320), (305, 303, 322), (323, 325, 324), (325, 326, 324), (327, 281, 316), (328, 315, 292), (329, 288, 315), (330, 316, 277), (331, 332, 215), (259, 331, 215), (333, 331, 259), (210, 333, 259), (304, 335, 334), (312, 336, 302), (269, 337, 311), (337, 269, 270), (270, 338, 337), (339, 330, 277), (273, 339, 277), (339, 273, 271), (271, 340, 339), (341, 343, 342), (344, 212, 213), (212, 344, 345), (345, 209, 212), (210, 209, 345), (333, 210, 345), (215, 332, 346), (346, 214, 215), (219, 214, 346), (302, 336, 347), (264, 312, 302), (274, 341, 342), (341, 274, 268), (268, 348, 341), (348, 268, 349), (350, 351, 189), (352, 354, 353), (353, 355, 352), (355, 353, 305), (305, 356, 355), (322, 356, 305), (335, 304, 306), (306, 357, 335), (347, 308, 302), (314, 349, 268), (358, 359, 117), (359, 162, 117), (359, 360, 162), (360, 112, 162), (361, 296, 318), (362, 267, 310), (267, 362, 282), (363, 282, 362), (329, 364, 288), (364, 284, 288), (284, 364, 283), (365, 283, 364), (366, 368, 367), (115, 369, 116), (369, 115, 370), (113, 370, 115), (113, 112, 370), (112, 360, 370), (358, 117, 371), (118, 371, 117), (118, 122, 371), (122, 165, 371), (372, 313, 294), (313, 262, 294), (368, 286, 367), (286, 368, 266), (373, 266, 368), (266, 373, 374), (375, 376, 94), (377, 379, 378), (380, 378, 379), (378, 380, 295), (381, 295, 380), (381, 317, 295), (296, 361, 298), (382, 298, 361), (300, 383, 294), (372, 294, 383), (374, 314, 266), (384, 385, 170), (170, 190, 384), (386, 384, 190), (190, 191, 386), (387, 389, 388), (388, 390, 387), (388, 389, 391), (392, 388, 391), (392, 391, 393), (394, 392, 393), (395, 390, 388), (396, 395, 388), (395, 396, 397), (397, 398, 395), (399, 398, 397), (400, 399, 397), (388, 392, 401), (401, 396, 388), (396, 401, 402), (402, 397, 396), (400, 397, 402), (403, 400, 402), (392, 394, 404), (404, 401, 392), (402, 401, 404), (405, 402, 404), (403, 402, 405), (406, 403, 405), (170, 407, 169), (408, 385, 384), (384, 386, 408), (387, 410, 409), (389, 387, 409), (389, 409, 411), (391, 389, 411), (391, 411, 412), (393, 391, 412), (413, 414, 74), (93, 74, 414), (414, 415, 93), (92, 93, 415), (416, 418, 417), (419, 417, 418), (416, 417, 420), (417, 421, 420), (420, 421, 393), (421, 394, 393), (419, 422, 417), (422, 423, 417), (423, 422, 424), (425, 424, 422), (425, 426, 424), (426, 427, 424), (421, 417, 428), (423, 428, 417), (428, 423, 429), (424, 429, 423), (424, 427, 429), (427, 430, 429), (394, 421, 404), (428, 404, 421), (428, 429, 404), (429, 405, 404), (429, 430, 405), (430, 406, 405), (431, 74, 72), (413, 432, 414), (415, 414, 432), (433, 418, 434), (418, 416, 434), (434, 416, 435), (416, 420, 435), (435, 420, 412), (420, 393, 412), (351, 408, 386), (191, 351, 386), (351, 436, 408), (437, 436, 351), (351, 350, 437), (438, 439, 349), (349, 314, 438), (432, 375, 415), (375, 92, 415), (440, 375, 432), (440, 441, 375), (376, 375, 441), (442, 438, 374), (314, 374, 438), (443, 445, 444), (446, 448, 447), (449, 450, 261), (260, 449, 261), (261, 451, 213), (213, 260, 261), (452, 454, 453), (455, 457, 456), (458, 459, 452), (457, 460, 456), (461, 207, 199), (261, 207, 461), (450, 261, 461), (251, 249, 462), (462, 463, 251), (463, 462, 452), (452, 454, 463), (249, 465, 464), (464, 462, 249), (452, 462, 464), (466, 452, 464), (452, 466, 458), (213, 211, 260), (467, 468, 454), (469, 467, 452), (451, 261, 450), (468, 470, 454), (467, 454, 452), (452, 459, 471), (471, 469, 452), (472, 473, 163), (473, 164, 163), (474, 163, 116), (164, 116, 163), (475, 477, 476), (478, 480, 479), (459, 458, 477), (481, 478, 479), (110, 482, 100), (110, 163, 482), (163, 472, 482), (156, 154, 483), (482, 484, 100), (483, 485, 477), (475, 477, 485), (465, 156, 464), (483, 464, 156), (483, 477, 464), (477, 466, 464), (466, 477, 458), (114, 116, 164), (486, 487, 475), (487, 488, 477), (163, 474, 472), (489, 486, 475), (475, 487, 477), (459, 477, 471), (488, 471, 477), (490, 492, 491), (493, 491, 492), (492, 494, 493), (495, 493, 494), (494, 496, 495), (497, 499, 498), (498, 500, 497), (501, 497, 500), (502, 503, 500), (503, 501, 500), (504, 506, 505), (507, 503, 502), (508, 509, 504), (509, 506, 504), (490, 491, 508), (491, 509, 508), (490, 508, 492), (508, 504, 492), (504, 505, 492), (505, 510, 492), (496, 494, 510), (494, 492, 510), (511, 513, 512), (512, 514, 511), (515, 511, 514), (514, 516, 515), (517, 515, 516), (518, 520, 519), (521, 519, 520), (520, 522, 521), (523, 524, 521), (522, 523, 521), (525, 527, 526), (523, 528, 524), (529, 530, 527), (525, 529, 527), (512, 513, 530), (529, 512, 530), (530, 513, 511), (527, 530, 511), (526, 527, 511), (531, 526, 511), (515, 517, 531), (511, 515, 531), (265, 532, 263), (533, 263, 532), (534, 443, 444), (535, 352, 536), (354, 535, 537), (352, 535, 354), (467, 469, 468), (448, 538, 447), (116, 539, 474), (540, 377, 541), (540, 379, 377), (488, 487, 486), (542, 544, 543), (545, 547, 546), (548, 550, 549), (551, 542, 543), (552, 554, 553), (555, 557, 556), (558, 560, 559), (561, 563, 562), (564, 566, 565), (546, 567, 545), (549, 568, 548), (554, 570, 569), (554, 571, 570), (554, 572, 571), (554, 573, 572), (554, 552, 573), (574, 576, 575), (559, 577, 558), (563, 561, 578), (562, 579, 561), (580, 555, 556), (566, 564, 581), (582, 584, 583), (585, 587, 586), (586, 588, 585), (589, 591, 590), (592, 589, 590), (593, 589, 592), (594, 593, 592), (587, 596, 595), (597, 587, 595), (586, 587, 597), (598, 586, 597), (594, 592, 599), (600, 594, 599), (597, 595, 601), (602, 597, 601), (588, 586, 590), (590, 591, 588), (586, 598, 603), (603, 590, 586), (592, 590, 603), (599, 592, 603), (598, 597, 602), (604, 598, 602), (598, 604, 605), (605, 603, 598), (599, 603, 605), (606, 599, 605), (600, 599, 606), (607, 600, 606), (587, 585, 596), (608, 610, 609), (611, 609, 610), (612, 614, 613), (614, 615, 613), (614, 616, 615), (616, 617, 615), (618, 608, 619), (608, 620, 619), (608, 609, 620), (609, 621, 620), (615, 617, 622), (617, 623, 622), (619, 620, 601), (620, 602, 601), (609, 611, 613), (612, 613, 611), (621, 609, 624), (613, 624, 609), (613, 615, 624), (615, 622, 624), (620, 621, 602), (621, 604, 602), (604, 621, 605), (624, 605, 621), (624, 622, 605), (622, 606, 605), (622, 623, 606), (623, 607, 606), (610, 608, 618), (625, 627, 626), (627, 618, 626), (628, 630, 629), (629, 630, 631), (632, 634, 633), (634, 635, 633), (633, 635, 636), (635, 637, 636), (636, 637, 638), (637, 639, 638), (638, 639, 640), (639, 631, 640), (630, 641, 631), (641, 642, 631), (642, 643, 631), (631, 643, 640), (157, 632, 644), (632, 633, 644), (627, 610, 618), (645, 647, 646), (596, 645, 646), (648, 650, 649), (648, 649, 651), (652, 654, 653), (655, 652, 653), (655, 653, 656), (657, 655, 656), (657, 656, 658), (659, 657, 658), (659, 658, 660), (651, 659, 660), (661, 648, 651), (662, 661, 651), (663, 662, 651), (663, 651, 660), (654, 253, 257), (653, 654, 257), (585, 645, 596), (157, 158, 632), (158, 634, 632), (141, 108, 643), (643, 108, 640), (252, 253, 654), (652, 252, 654), (664, 256, 663), (664, 663, 660), (665, 667, 666), (666, 668, 665), (596, 646, 669), (595, 596, 669), (666, 667, 670), (671, 666, 670), (595, 669, 672), (601, 595, 672), (671, 670, 673), (674, 671, 673), (675, 677, 676), (678, 676, 677), (626, 618, 679), (618, 619, 679), (675, 676, 680), (676, 681, 680), (679, 619, 672), (619, 601, 672), (680, 681, 673), (681, 674, 673), (640, 108, 638), (638, 108, 636), (108, 644, 636), (633, 636, 644), (630, 134, 641), (141, 643, 682), (134, 682, 641), (643, 642, 682), (641, 682, 642), (664, 660, 658), (664, 658, 656), (257, 664, 656), (656, 653, 257), (231, 648, 661), (663, 256, 683), (683, 231, 661), (662, 663, 683), (683, 661, 662), (684, 686, 685), (687, 685, 688), (689, 688, 690), (691, 690, 686), (684, 685, 687), (687, 688, 689), (689, 690, 691), (691, 686, 684), (692, 694, 693), (695, 693, 696), (697, 696, 698), (699, 698, 694), (692, 693, 695), (695, 696, 697), (697, 698, 699), (699, 694, 692), (700, 702, 701), (703, 705, 704), (706, 708, 707), (709, 711, 710), (700, 701, 712), (703, 704, 713), (706, 707, 714), (709, 710, 715), (716, 718, 717), (719, 721, 720), (722, 724, 723), (725, 727, 726), (716, 717, 728), (719, 720, 729), (722, 723, 730), (725, 726, 731), (732, 734, 733), (732, 733, 735), (736, 738, 737), (736, 737, 739), (740, 742, 741), (740, 741, 743), (744, 746, 745), (744, 745, 747), (735, 733, 748), (735, 748, 749), (750, 751, 736), (750, 736, 739), (752, 753, 737), (752, 737, 738), (734, 732, 754), (734, 754, 755), (756, 134, 757), (105, 757, 134), (757, 105, 142), (108, 106, 758), (106, 759, 758), (106, 161, 759), (161, 760, 759), (161, 160, 760), (160, 644, 760), (132, 133, 153), (239, 202, 231), (202, 239, 761), (761, 256, 202), (256, 761, 762), (762, 203, 256), (205, 203, 762), (763, 205, 762), (258, 205, 763), (764, 258, 763), (257, 258, 764), (765, 257, 764), (229, 230, 248), (766, 768, 767), (767, 768, 769), (768, 770, 769), (770, 771, 769), (772, 774, 773), (767, 776, 775), (775, 776, 777), (777, 776, 778), (779, 781, 780), (779, 782, 781), (779, 783, 782), (784, 786, 785), (787, 789, 788), (788, 789, 790), (788, 790, 791), (791, 790, 792), (791, 792, 793), (793, 792, 794), (793, 794, 795), (795, 794, 796), (795, 796, 797), (797, 796, 798), (797, 798, 799), (799, 798, 800), (799, 800, 801), (801, 800, 802), (801, 802, 803), (803, 802, 804), (803, 804, 805), (805, 804, 806), (805, 806, 807), (807, 808, 787), (787, 808, 809), (787, 809, 789), (789, 809, 802), (789, 802, 800), (810, 812, 811), (811, 814, 813), (813, 814, 815), (812, 817, 816), (812, 816, 814), (814, 816, 815), (818, 820, 819), (819, 820, 821), (819, 821, 822), (822, 821, 823), (822, 823, 818), (818, 823, 824), (818, 824, 820), (820, 824, 825), (820, 825, 821), (821, 825, 823), (807, 787, 805), (805, 787, 788), (805, 788, 803), (803, 788, 791), (803, 791, 801), (801, 791, 793), (801, 793, 799), (799, 793, 795), (799, 795, 797), (826, 828, 827), (827, 828, 829), (827, 829, 830), (830, 829, 831), (830, 831, 832), (832, 831, 833), (832, 833, 826), (826, 833, 828), (834, 836, 835), (835, 836, 837), (835, 837, 838), (838, 837, 839), (838, 839, 834), (834, 839, 836), (840, 842, 841), (841, 842, 843), (841, 843, 844), (844, 843, 845), (844, 845, 840), (840, 845, 842), (789, 800, 790), (790, 800, 798), (790, 798, 792), (792, 798, 796), (792, 796, 794), (802, 809, 804), (804, 809, 846), (804, 846, 806), (806, 846, 808), (808, 846, 809), (818, 819, 822), (823, 825, 824), (847, 849, 848), (850, 848, 851), (852, 851, 853), (854, 853, 849), (847, 848, 850), (850, 851, 852), (852, 853, 854), (854, 849, 847), (855, 857, 856), (858, 856, 859), (860, 859, 861), (862, 861, 857), (855, 856, 858), (858, 859, 860), (860, 861, 862), (862, 857, 855), (863, 865, 864), (866, 865, 863), (867, 865, 866), (868, 870, 869), (868, 869, 871), (871, 869, 872), (871, 872, 873), (873, 872, 870), (873, 870, 874), (874, 870, 868), (874, 868, 875), (875, 868, 871), (875, 871, 873), (869, 870, 872), (875, 873, 874)])
_uv = me_body_prm0_material_1.uv_layers.new(name='UVTex')
_uv.uv.foreach_set('vector', [0.8521, 0.108, 0.857, 0.1041, 0.8407, 0.1041, 0.845, 0.108, 0.8521, 0.108, 0.8407, 0.1041, 0.8521, 0.1552, 0.8569, 0.1597, 0.857, 0.1041, 0.8521, 0.108, 0.8521, 0.1552, 0.857, 0.1041, 0.8406, 0.1597, 0.8569, 0.1597, 0.8521, 0.1552, 0.8521, 0.1552, 0.845, 0.1552, 0.8406, 0.1597, 0.8407, 0.1041, 0.8406, 0.1597, 0.845, 0.1552, 0.845, 0.1552, 0.845, 0.108, 0.8407, 0.1041, 0.8521, 0.1552, 0.8521, 0.108, 0.845, 0.108, 0.845, 0.108, 0.845, 0.1552, 0.8521, 0.1552, 0.8569, 0.1597, 0.8746, 0.1655, 0.8746, 0.1368, 0.857, 0.1041, 0.8569, 0.1597, 0.8746, 0.1368, 0.857, 0.1041, 0.8746, 0.1368, 0.8746, 0.08223, 0.857, 0.1041, 0.8746, 0.08223, 0.8258, 0.07963, 0.8407, 0.1041, 0.857, 0.1041, 0.8258, 0.07963, 0.8407, 0.1041, 0.8258, 0.07963, 0.8137, 0.1342, 0.8406, 0.1597, 0.8407, 0.1041, 0.8137, 0.1342, 0.8746, 0.1655, 0.8569, 0.1597, 0.8406, 0.1597, 0.8124, 0.163, 0.8746, 0.1655, 0.8406, 0.1597, 0.8137, 0.1342, 0.8124, 0.163, 0.8406, 0.1597, 0.7664, 0.03422, 0.8377, 0.02832, 0.8376, 0.0211, 0.7649, 0.01969, 0.7664, 0.03422, 0.8376, 0.0211, 0.83, 0.05213, 0.8377, 0.02832, 0.7664, 0.03422, 0.7662, 0.05395, 0.83, 0.05213, 0.7664, 0.03422, 0.8746, 0.02352, 0.8746, 0.01744, 0.8376, 0.0211, 0.8376, 0.0211, 0.8377, 0.02832, 0.8746, 0.02352, 0.8746, 0.04591, 0.8746, 0.02352, 0.8377, 0.02832, 0.8377, 0.02832, 0.83, 0.05213, 0.8746, 0.04591, 0.8124, 0.163, 0.8137, 0.1342, 0.7665, 0.1348, 0.7665, 0.1348, 0.7665, 0.1631, 0.8124, 0.163, 0.8124, 0.163, 0.7665, 0.1631, 0.7658, 0.1855, 0.8124, 0.1806, 0.8124, 0.163, 0.7658, 0.1855, 0.8746, 0.1655, 0.8124, 0.163, 0.8124, 0.1806, 0.8746, 0.1831, 0.8746, 0.1655, 0.8124, 0.1806, 0.8137, 0.1342, 0.8258, 0.07963, 0.7678, 0.07657, 0.7678, 0.07657, 0.7665, 0.1348, 0.8137, 0.1342, 0.8258, 0.07963, 0.83, 0.05213, 0.7662, 0.05395, 0.7678, 0.07657, 0.8258, 0.07963, 0.7662, 0.05395, 0.8746, 0.08223, 0.8746, 0.04591, 0.83, 0.05213, 0.8258, 0.07963, 0.8746, 0.08223, 0.83, 0.05213, 0.7776, 0.5718, 0.7765, 0.5825, 0.8001, 0.5814, 0.8262, 0.5682, 0.7776, 0.5718, 0.8001, 0.5814, 0.7784, 0.4728, 0.7776, 0.5718, 0.8262, 0.5682, 0.8296, 0.4685, 0.7784, 0.4728, 0.8262, 0.5682, 0.7649, 0.01969, 0.8376, 0.0211, 0.7677, 0.009395, 0.8262, 0.5682, 0.8001, 0.5814, 0.8741, 0.576, 0.8741, 0.5663, 0.8262, 0.5682, 0.8741, 0.576, 0.8296, 0.4685, 0.8262, 0.5682, 0.8741, 0.5663, 0.8741, 0.4659, 0.8296, 0.4685, 0.8741, 0.5663, 0.8376, 0.0211, 0.8746, 0.01744, 0.8746, 0.001186, 0.8746, 0.001186, 0.7677, 0.009395, 0.8376, 0.0211, 0.8922, 0.1041, 0.897, 0.108, 0.9085, 0.1041, 0.897, 0.108, 0.9041, 0.108, 0.9085, 0.1041, 0.8922, 0.1597, 0.897, 0.1552, 0.8922, 0.1041, 0.897, 0.1552, 0.897, 0.108, 0.8922, 0.1041, 0.8922, 0.1597, 0.9085, 0.1597, 0.897, 0.1552, 0.9041, 0.1552, 0.897, 0.1552, 0.9085, 0.1597, 0.9085, 0.1597, 0.9085, 0.1041, 0.9041, 0.1552, 0.9041, 0.108, 0.9041, 0.1552, 0.9085, 0.1041, 0.897, 0.108, 0.897, 0.1552, 0.9041, 0.108, 0.9041, 0.1552, 0.9041, 0.108, 0.897, 0.1552, 0.8746, 0.1655, 0.8922, 0.1597, 0.8746, 0.1368, 0.8922, 0.1597, 0.8922, 0.1041, 0.8746, 0.1368, 0.8746, 0.1368, 0.8922, 0.1041, 0.8746, 0.08223, 0.8746, 0.08223, 0.8922, 0.1041, 0.9233, 0.07961, 0.8922, 0.1041, 0.9085, 0.1041, 0.9233, 0.07961, 0.9233, 0.07961, 0.9085, 0.1041, 0.9354, 0.1341, 0.9085, 0.1041, 0.9085, 0.1597, 0.9354, 0.1341, 0.8922, 0.1597, 0.8746, 0.1655, 0.9085, 0.1597, 0.8746, 0.1655, 0.9367, 0.1629, 0.9085, 0.1597, 0.9367, 0.1629, 0.9354, 0.1341, 0.9085, 0.1597, 0.9113, 0.0283, 0.9826, 0.03417, 0.9114, 0.02108, 0.9826, 0.03417, 0.9842, 0.01964, 0.9114, 0.02108, 0.9113, 0.0283, 0.919, 0.05211, 0.9826, 0.03417, 0.919, 0.05211, 0.9828, 0.0539, 0.9826, 0.03417, 0.8746, 0.01744, 0.8746, 0.02352, 0.9114, 0.02108, 0.9113, 0.0283, 0.9114, 0.02108, 0.8746, 0.02352, 0.8746, 0.02352, 0.8746, 0.04591, 0.9113, 0.0283, 0.919, 0.05211, 0.9113, 0.0283, 0.8746, 0.04591, 0.9354, 0.1341, 0.9367, 0.1629, 0.9826, 0.1348, 0.9826, 0.163, 0.9826, 0.1348, 0.9367, 0.1629, 0.9826, 0.163, 0.9367, 0.1629, 0.9833, 0.1855, 0.9367, 0.1629, 0.9367, 0.1806, 0.9833, 0.1855, 0.9367, 0.1629, 0.8746, 0.1655, 0.9367, 0.1806, 0.8746, 0.1655, 0.8746, 0.1831, 0.9367, 0.1806, 0.9233, 0.07961, 0.9354, 0.1341, 0.9812, 0.07653, 0.9826, 0.1348, 0.9812, 0.07653, 0.9354, 0.1341, 0.919, 0.05211, 0.9233, 0.07961, 0.9828, 0.0539, 0.9233, 0.07961, 0.9812, 0.07653, 0.9828, 0.0539, 0.8746, 0.04591, 0.8746, 0.08223, 0.919, 0.05211, 0.8746, 0.08223, 0.9233, 0.07961, 0.919, 0.05211, 0.972, 0.5824, 0.9707, 0.5718, 0.9482, 0.5814, 0.9707, 0.5718, 0.9222, 0.5681, 0.9482, 0.5814, 0.9707, 0.5718, 0.9699, 0.4728, 0.9222, 0.5681, 0.9699, 0.4728, 0.9187, 0.4685, 0.9222, 0.5681, 0.9114, 0.02108, 0.9842, 0.01964, 0.9813, 0.009341, 0.9482, 0.5814, 0.9222, 0.5681, 0.8741, 0.576, 0.9222, 0.5681, 0.8741, 0.5663, 0.8741, 0.576, 0.9222, 0.5681, 0.9187, 0.4685, 0.8741, 0.5663, 0.9187, 0.4685, 0.8741, 0.4659, 0.8741, 0.5663, 0.8746, 0.01744, 0.9114, 0.02108, 0.8746, 0.001186, 0.9813, 0.009341, 0.8746, 0.001186, 0.9114, 0.02108, 0.2135, 0.9161, 0.04102, 0.8914, 0.2011, 0.8861, 0.04102, 0.8914, 0.02705, 0.87, 0.2011, 0.8861, 0.1808, 0.8182, 0.2011, 0.8861, 0.04497, 0.8344, 0.02705, 0.87, 0.04497, 0.8344, 0.2011, 0.8861, 0.718, 0.7968, 0.7056, 0.8067, 0.6936, 0.799, 0.718, 0.7968, 0.7256, 0.849, 0.7056, 0.8067, 0.7074, 0.8482, 0.7056, 0.8067, 0.7256, 0.849, 0.7256, 0.849, 0.6947, 0.8491, 0.7074, 0.8482, 0.7256, 0.849, 0.718, 0.7968, 0.7771, 0.8479, 0.7771, 0.8479, 0.718, 0.7968, 0.7757, 0.8074, 0.7757, 0.8074, 0.718, 0.7968, 0.7749, 0.7848, 0.6794, 0.8547, 0.6779, 0.8093, 0.6947, 0.8491, 0.6947, 0.8491, 0.6779, 0.8093, 0.6936, 0.799, 0.6779, 0.8093, 0.6771, 0.7865, 0.6936, 0.799, 0.6936, 0.799, 0.6771, 0.7865, 0.718, 0.7968, 0.6771, 0.7865, 0.7749, 0.7848, 0.718, 0.7968, 0.6936, 0.799, 0.7056, 0.8067, 0.6947, 0.8491, 0.7056, 0.8067, 0.7074, 0.8482, 0.6947, 0.8491, 0.6794, 0.8547, 0.6947, 0.8491, 0.6912, 0.8682, 0.6947, 0.8491, 0.7256, 0.849, 0.6912, 0.8682, 0.6912, 0.8682, 0.7256, 0.849, 0.7771, 0.8479, 0.2135, 0.9161, 0.2011, 0.8861, 0.3291, 0.8811, 0.2011, 0.8861, 0.2771, 0.8309, 0.3291, 0.8811, 0.2771, 0.8309, 0.2011, 0.8861, 0.2357, 0.8295, 0.2011, 0.8861, 0.1808, 0.8182, 0.1932, 0.8162, 0.2357, 0.8295, 0.2011, 0.8861, 0.1932, 0.8162, 0.06785, 0.7965, 0.1672, 0.7713, 0.07381, 0.8299, 0.1672, 0.7713, 0.178, 0.7936, 0.07381, 0.8299, 0.7784, 0.8945, 0.7783, 0.8728, 0.8259, 0.886, 0.7783, 0.8728, 0.8773, 0.8707, 0.8259, 0.886, 0.9919, 0.8596, 0.9528, 0.872, 0.9643, 0.8506, 0.3161, 0.8244, 0.3839, 0.8727, 0.3291, 0.8811, 0.3839, 0.8727, 0.3845, 0.8896, 0.3291, 0.8811, 0.6087, 0.8828, 0.4517, 0.8847, 0.6076, 0.8612, 0.4542, 0.8676, 0.6076, 0.8612, 0.4517, 0.8847, 0.9919, 0.8596, 0.9643, 0.8506, 0.9748, 0.8129, 0.9494, 0.8138, 0.9748, 0.8129, 0.9643, 0.8506, 0.7783, 0.8728, 0.6912, 0.8682, 0.7771, 0.8479, 0.8927, 0.8253, 0.9251, 0.8094, 0.9494, 0.8138, 0.9251, 0.8094, 0.95, 0.8014, 0.9494, 0.8138, 0.9251, 0.8094, 0.9449, 0.7845, 0.95, 0.8014, 0.9449, 0.7845, 0.9526, 0.7685, 0.95, 0.8014, 0.8393, 0.8275, 0.7771, 0.8479, 0.8107, 0.8067, 0.7757, 0.8074, 0.8107, 0.8067, 0.7771, 0.8479, 0.6794, 0.8547, 0.6076, 0.8612, 0.6779, 0.8093, 0.6076, 0.8612, 0.6059, 0.8107, 0.6779, 0.8093, 0.6076, 0.8612, 0.4542, 0.8676, 0.6059, 0.8107, 0.4523, 0.8136, 0.6059, 0.8107, 0.4542, 0.8676, 0.4542, 0.8676, 0.3839, 0.8727, 0.4523, 0.8136, 0.3839, 0.8727, 0.382, 0.815, 0.4523, 0.8136, 0.7749, 0.7848, 0.7918, 0.7845, 0.7757, 0.8074, 0.7918, 0.7845, 0.8107, 0.8067, 0.7757, 0.8074, 0.3271, 0.8179, 0.3456, 0.7924, 0.382, 0.815, 0.3812, 0.7917, 0.382, 0.815, 0.3456, 0.7924, 0.6051, 0.7878, 0.6771, 0.7865, 0.6059, 0.8107, 0.6779, 0.8093, 0.6059, 0.8107, 0.6771, 0.7865, 0.4515, 0.7905, 0.6051, 0.7878, 0.4523, 0.8136, 0.6051, 0.7878, 0.6059, 0.8107, 0.4523, 0.8136, 0.3812, 0.7917, 0.4515, 0.7905, 0.382, 0.815, 0.4523, 0.8136, 0.382, 0.815, 0.4515, 0.7905, 0.9756, 0.477, 0.9772, 0.5703, 0.9881, 0.4771, 0.9772, 0.5703, 0.979, 0.5801, 0.9881, 0.4771, 0.2136, 0.9227, 0.2135, 0.9161, 0.3108, 0.9053, 0.3291, 0.8811, 0.3108, 0.9053, 0.2135, 0.9161, 0.3845, 0.8896, 0.3474, 0.8969, 0.3291, 0.8811, 0.3474, 0.8969, 0.3108, 0.9053, 0.3291, 0.8811, 0.3456, 0.7924, 0.3507, 0.7605, 0.3812, 0.7917, 0.7918, 0.7845, 0.7749, 0.7848, 0.7768, 0.7446, 0.6771, 0.7865, 0.6051, 0.7878, 0.6758, 0.7484, 0.6051, 0.7878, 0.604, 0.751, 0.6758, 0.7484, 0.6051, 0.7878, 0.4515, 0.7905, 0.604, 0.751, 0.4504, 0.7567, 0.604, 0.751, 0.4515, 0.7905, 0.4515, 0.7905, 0.3812, 0.7917, 0.4504, 0.7567, 0.3812, 0.7917, 0.3507, 0.7605, 0.4504, 0.7567, 0.7749, 0.7848, 0.6771, 0.7865, 0.7768, 0.7446, 0.6758, 0.7484, 0.7768, 0.7446, 0.6771, 0.7865, 0.3108, 0.9053, 0.3474, 0.8969, 0.3149, 0.9101, 0.4377, 0.8849, 0.4403, 0.8853, 0.3845, 0.8896, 0.9879, 0.01221, 0.9843, 0.02397, 0.9864, 0.03557, 0.9843, 0.02397, 0.9828, 0.03859, 0.9864, 0.03557, 0.9864, 0.03557, 0.9828, 0.03859, 0.983, 0.05843, 0.9814, 0.0812, 0.9828, 0.1397, 0.9845, 0.1113, 0.8764, 0.889, 0.8773, 0.8707, 0.9145, 0.8836, 0.972, 0.5824, 0.979, 0.5801, 0.9707, 0.5718, 0.9772, 0.5703, 0.9707, 0.5718, 0.979, 0.5801, 0.9772, 0.5703, 0.9756, 0.477, 0.9707, 0.5718, 0.9756, 0.477, 0.9699, 0.4728, 0.9707, 0.5718, 0.3108, 0.9053, 0.3149, 0.9101, 0.2207, 0.9217, 0.4117, 0.6828, 0.4006, 0.683, 0.4055, 0.6963, 0.6805, 0.8914, 0.6912, 0.8682, 0.693, 0.8973, 0.7784, 0.8945, 0.7307, 0.8985, 0.7783, 0.8728, 0.7783, 0.8728, 0.7307, 0.8985, 0.6912, 0.8682, 0.693, 0.8973, 0.6912, 0.8682, 0.7307, 0.8985, 0.9528, 0.872, 0.9145, 0.8836, 0.9643, 0.8506, 0.9643, 0.8506, 0.9145, 0.8836, 0.8773, 0.8707, 0.8773, 0.8707, 0.8764, 0.889, 0.8259, 0.886, 0.3161, 0.8244, 0.3291, 0.8811, 0.2771, 0.8309, 0.3845, 0.8896, 0.3839, 0.8727, 0.4377, 0.8849, 0.3839, 0.8727, 0.4542, 0.8676, 0.4377, 0.8849, 0.4517, 0.8847, 0.4377, 0.8849, 0.4542, 0.8676, 0.6912, 0.8682, 0.6621, 0.8824, 0.6794, 0.8547, 0.6794, 0.8547, 0.6621, 0.8824, 0.6076, 0.8612, 0.6621, 0.8824, 0.6174, 0.883, 0.6076, 0.8612, 0.6087, 0.8828, 0.6076, 0.8612, 0.6174, 0.883, 0.8696, 0.8321, 0.8927, 0.8253, 0.8773, 0.8707, 0.8773, 0.8707, 0.8927, 0.8253, 0.9643, 0.8506, 0.8927, 0.8253, 0.9494, 0.8138, 0.9643, 0.8506, 0.7771, 0.8479, 0.8393, 0.8275, 0.7783, 0.8728, 0.7783, 0.8728, 0.8393, 0.8275, 0.8773, 0.8707, 0.8696, 0.8321, 0.8773, 0.8707, 0.8393, 0.8275, 0.9796, 0.8009, 0.9748, 0.8129, 0.9636, 0.8011, 0.95, 0.8014, 0.9636, 0.8011, 0.9494, 0.8138, 0.9636, 0.8011, 0.9748, 0.8129, 0.9494, 0.8138, 0.04497, 0.8344, 0.178, 0.7936, 0.1808, 0.8182, 0.1932, 0.8162, 0.1808, 0.8182, 0.178, 0.7936, 0.382, 0.815, 0.3839, 0.8727, 0.3271, 0.8179, 0.3839, 0.8727, 0.3161, 0.8244, 0.3271, 0.8179, 0.6621, 0.8824, 0.6912, 0.8682, 0.6805, 0.8914, 0.7918, 0.7845, 0.7768, 0.7446, 0.7918, 0.7845, 0.03961, 0.8925, 0.213, 0.9173, 0.2006, 0.8873, 0.02557, 0.871, 0.03961, 0.8925, 0.2006, 0.8873, 0.2006, 0.8873, 0.1801, 0.819, 0.04355, 0.8348, 0.04355, 0.8348, 0.02557, 0.871, 0.2006, 0.8873, 0.7076, 0.8074, 0.7201, 0.7974, 0.6956, 0.7996, 0.7277, 0.8499, 0.7201, 0.7974, 0.7076, 0.8074, 0.7076, 0.8074, 0.7094, 0.8491, 0.7277, 0.8499, 0.6966, 0.85, 0.7277, 0.8499, 0.7094, 0.8491, 0.7201, 0.7974, 0.7277, 0.8499, 0.7795, 0.8488, 0.7201, 0.7974, 0.7795, 0.8488, 0.7781, 0.8081, 0.7201, 0.7974, 0.7781, 0.8081, 0.7773, 0.7853, 0.6798, 0.81, 0.6813, 0.8557, 0.6966, 0.85, 0.6798, 0.81, 0.6966, 0.85, 0.6956, 0.7996, 0.679, 0.7871, 0.6798, 0.81, 0.6956, 0.7996, 0.679, 0.7871, 0.6956, 0.7996, 0.7201, 0.7974, 0.7773, 0.7853, 0.679, 0.7871, 0.7201, 0.7974, 0.7076, 0.8074, 0.6956, 0.7996, 0.6966, 0.85, 0.7094, 0.8491, 0.7076, 0.8074, 0.6966, 0.85, 0.6966, 0.85, 0.6813, 0.8557, 0.6932, 0.8692, 0.7277, 0.8499, 0.6966, 0.85, 0.6932, 0.8692, 0.7277, 0.8499, 0.6932, 0.8692, 0.7795, 0.8488, 0.2006, 0.8873, 0.213, 0.9173, 0.3292, 0.8822, 0.2769, 0.8318, 0.2006, 0.8873, 0.3292, 0.8822, 0.2006, 0.8873, 0.2769, 0.8318, 0.2353, 0.8303, 0.1801, 0.819, 0.2006, 0.8873, 0.1926, 0.8169, 0.2006, 0.8873, 0.2353, 0.8303, 0.1926, 0.8169, 0.1664, 0.7718, 0.06659, 0.7971, 0.07257, 0.8307, 0.1773, 0.7942, 0.1664, 0.7718, 0.07257, 0.8307, 0.7807, 0.8739, 0.7808, 0.8956, 0.8286, 0.8872, 0.8803, 0.8718, 0.7807, 0.8739, 0.8286, 0.8872, 0.9561, 0.873, 0.9955, 0.8606, 0.9677, 0.8515, 0.3843, 0.8737, 0.316, 0.8252, 0.3292, 0.8822, 0.3849, 0.8907, 0.3843, 0.8737, 0.3292, 0.8822, 0.4518, 0.8862, 0.6103, 0.8839, 0.6092, 0.8622, 0.6092, 0.8622, 0.4549, 0.8686, 0.4518, 0.8862, 0.9677, 0.8515, 0.9955, 0.8606, 0.9782, 0.8137, 0.9782, 0.8137, 0.9527, 0.8145, 0.9677, 0.8515, 0.6932, 0.8692, 0.7807, 0.8739, 0.7795, 0.8488, 0.9283, 0.8101, 0.8957, 0.8261, 0.9527, 0.8145, 0.9534, 0.8021, 0.9283, 0.8101, 0.9527, 0.8145, 0.9481, 0.7851, 0.9283, 0.8101, 0.9534, 0.8021, 0.956, 0.769, 0.9481, 0.7851, 0.9534, 0.8021, 0.7795, 0.8488, 0.842, 0.8283, 0.8133, 0.8074, 0.8133, 0.8074, 0.7781, 0.8081, 0.7795, 0.8488, 0.6092, 0.8622, 0.6813, 0.8557, 0.6798, 0.81, 0.6074, 0.8114, 0.6092, 0.8622, 0.6798, 0.81, 0.4549, 0.8686, 0.6092, 0.8622, 0.6074, 0.8114, 0.6074, 0.8114, 0.453, 0.8144, 0.4549, 0.8686, 0.3843, 0.8737, 0.4549, 0.8686, 0.453, 0.8144, 0.3823, 0.8157, 0.3843, 0.8737, 0.453, 0.8144, 0.7943, 0.785, 0.7773, 0.7853, 0.7781, 0.8081, 0.8133, 0.8074, 0.7943, 0.785, 0.7781, 0.8081, 0.3457, 0.793, 0.3272, 0.8186, 0.3823, 0.8157, 0.3823, 0.8157, 0.3815, 0.7924, 0.3457, 0.793, 0.679, 0.7871, 0.6065, 0.7884, 0.6074, 0.8114, 0.6074, 0.8114, 0.6798, 0.81, 0.679, 0.7871, 0.6065, 0.7884, 0.4523, 0.7911, 0.453, 0.8144, 0.6074, 0.8114, 0.6065, 0.7884, 0.453, 0.8144, 0.4523, 0.7911, 0.3815, 0.7924, 0.3823, 0.8157, 0.3823, 0.8157, 0.453, 0.8144, 0.4523, 0.7911, 0.7712, 0.5704, 0.7727, 0.4771, 0.7602, 0.4771, 0.7694, 0.5801, 0.7712, 0.5704, 0.7602, 0.4771, 0.213, 0.9173, 0.2131, 0.924, 0.3108, 0.9065, 0.3108, 0.9065, 0.3292, 0.8822, 0.213, 0.9173, 0.3474, 0.8977, 0.3849, 0.8907, 0.3292, 0.8822, 0.3108, 0.9065, 0.3474, 0.8977, 0.3292, 0.8822, 0.3509, 0.7609, 0.3457, 0.793, 0.3815, 0.7924, 0.7773, 0.7853, 0.7943, 0.785, 0.7792, 0.745, 0.6065, 0.7884, 0.679, 0.7871, 0.6777, 0.7488, 0.6054, 0.7514, 0.6065, 0.7884, 0.6777, 0.7488, 0.4523, 0.7911, 0.6065, 0.7884, 0.6054, 0.7514, 0.6054, 0.7514, 0.4511, 0.7572, 0.4523, 0.7911, 0.3815, 0.7924, 0.4523, 0.7911, 0.4511, 0.7572, 0.3509, 0.7609, 0.3815, 0.7924, 0.4511, 0.7572, 0.679, 0.7871, 0.7773, 0.7853, 0.7792, 0.745, 0.7792, 0.745, 0.6777, 0.7488, 0.679, 0.7871, 0.3474, 0.8977, 0.3108, 0.9065, 0.3149, 0.9113, 0.3484, 0.8992, 0.3474, 0.8977, 0.3149, 0.9113, 0.3474, 0.8977, 0.3484, 0.8992, 0.3849, 0.8905, 0.7638, 0.02403, 0.7601, 0.01226, 0.7617, 0.03563, 0.7653, 0.03864, 0.7638, 0.02403, 0.7617, 0.03563, 0.7653, 0.03864, 0.7617, 0.03563, 0.7651, 0.05849, 0.7654, 0.1398, 0.7668, 0.08124, 0.7637, 0.1114, 0.7651, 0.05849, 0.7637, 0.1114, 0.7668, 0.08124, 0.7694, 0.5801, 0.7765, 0.5825, 0.7776, 0.5718, 0.7776, 0.5718, 0.7712, 0.5704, 0.7694, 0.5801, 0.7727, 0.4771, 0.7712, 0.5704, 0.7776, 0.5718, 0.7784, 0.4728, 0.7727, 0.4771, 0.7776, 0.5718, 0.3149, 0.9113, 0.3108, 0.9065, 0.2203, 0.923, 0.03077, 0.683, 0.01964, 0.6828, 0.02586, 0.6963, 0.6932, 0.8692, 0.6823, 0.8927, 0.695, 0.8984, 0.7329, 0.8997, 0.7808, 0.8956, 0.7807, 0.8739, 0.7329, 0.8997, 0.7807, 0.8739, 0.6932, 0.8692, 0.6932, 0.8692, 0.695, 0.8984, 0.7329, 0.8997, 0.9177, 0.8847, 0.9561, 0.873, 0.9677, 0.8515, 0.9177, 0.8847, 0.9677, 0.8515, 0.8803, 0.8718, 0.8286, 0.8872, 0.9177, 0.8847, 0.8803, 0.8718, 0.3292, 0.8822, 0.316, 0.8252, 0.2769, 0.8318, 0.3843, 0.8737, 0.3849, 0.8907, 0.4398, 0.8863, 0.4549, 0.8686, 0.3843, 0.8737, 0.4398, 0.8863, 0.4398, 0.8863, 0.4518, 0.8862, 0.4549, 0.8686, 0.6639, 0.8833, 0.6932, 0.8692, 0.6813, 0.8557, 0.6639, 0.8833, 0.6813, 0.8557, 0.6092, 0.8622, 0.6188, 0.8841, 0.6639, 0.8833, 0.6092, 0.8622, 0.6092, 0.8622, 0.6103, 0.8839, 0.6188, 0.8841, 0.8957, 0.8261, 0.8725, 0.8329, 0.8803, 0.8718, 0.8957, 0.8261, 0.8803, 0.8718, 0.9677, 0.8515, 0.9527, 0.8145, 0.8957, 0.8261, 0.9677, 0.8515, 0.842, 0.8283, 0.7795, 0.8488, 0.7807, 0.8739, 0.842, 0.8283, 0.7807, 0.8739, 0.8803, 0.8718, 0.8803, 0.8718, 0.8725, 0.8329, 0.842, 0.8283, 0.9782, 0.8137, 0.983, 0.8016, 0.967, 0.8018, 0.967, 0.8018, 0.9534, 0.8021, 0.9527, 0.8145, 0.9782, 0.8137, 0.967, 0.8018, 0.9527, 0.8145, 0.1773, 0.7942, 0.04355, 0.8348, 0.1801, 0.819, 0.1801, 0.819, 0.1926, 0.8169, 0.1773, 0.7942, 0.3843, 0.8737, 0.3823, 0.8157, 0.3272, 0.8186, 0.316, 0.8252, 0.3843, 0.8737, 0.3272, 0.8186, 0.6932, 0.8692, 0.6639, 0.8833, 0.6823, 0.8927, 0.9407, 0.6996, 0.9418, 0.6249, 0.9862, 0.6999, 0.9873, 0.626, 0.9862, 0.6999, 0.9418, 0.6249, 0.7792, 0.6838, 0.7799, 0.6362, 0.8304, 0.6845, 0.8311, 0.6369, 0.8304, 0.6845, 0.7799, 0.6362, 0.8311, 0.6369, 0.7799, 0.6362, 0.8213, 0.6368, 0.0, 1.0, 0.0, 1.0, 0.0, 1.0, 0.7828, 0.6362, 0.798, 0.6364, 0.7799, 0.6362, 0.0, 1.0, 0.0, 1.0, 0.0, 1.0, 0.7799, 0.6362, 0.809, 0.6366, 0.8213, 0.6368, 0.0, 1.0, 0.0, 1.0, 0.0, 1.0, 0.0, 1.0, 0.0, 1.0, 0.0, 1.0, 0.8304, 0.6845, 0.8205, 0.6844, 0.7792, 0.6838, 0.0, 1.0, 0.0, 1.0, 0.0, 1.0, 0.7821, 0.6838, 0.7792, 0.6838, 0.7973, 0.684, 0.0, 1.0, 0.0, 1.0, 0.0, 1.0, 0.7792, 0.6838, 0.8205, 0.6844, 0.8083, 0.6842, 0.0, 1.0, 0.0, 1.0, 0.0, 1.0, 0.0, 1.0, 0.0, 1.0, 0.0, 1.0, 0.9438, 0.7, 0.9407, 0.6996, 0.9862, 0.6999, 0.0, 1.0, 0.0, 1.0, 0.0, 1.0, 0.0, 1.0, 0.0, 1.0, 0.0, 1.0, 0.9841, 0.6999, 0.9788, 0.6998, 0.9487, 0.6996, 0.9841, 0.6999, 0.9487, 0.6996, 0.9438, 0.7, 0.9862, 0.6999, 0.9841, 0.6999, 0.9438, 0.7, 0.9418, 0.6249, 0.9449, 0.6241, 0.9873, 0.626, 0.0, 1.0, 0.0, 1.0, 0.0, 1.0, 0.0, 1.0, 0.0, 1.0, 0.0, 1.0, 0.9798, 0.6258, 0.9852, 0.6259, 0.9498, 0.6252, 0.9498, 0.6252, 0.9852, 0.6259, 0.9449, 0.6241, 0.9852, 0.6259, 0.9873, 0.626, 0.9449, 0.6241, 0.8273, 0.7083, 0.8304, 0.6845, 0.9407, 0.6996, 0.8287, 0.613, 0.9418, 0.6249, 0.8311, 0.6369, 0.8311, 0.6369, 0.9418, 0.6249, 0.8304, 0.6845, 0.9418, 0.6249, 0.9407, 0.6996, 0.8304, 0.6845, 0.8287, 0.613, 0.941, 0.6146, 0.9418, 0.6249, 0.9397, 0.7099, 0.8273, 0.7083, 0.9407, 0.6996, 0.7799, 0.6362, 0.7792, 0.6838, 0.75, 0.6595, 0.0, 1.0, 0.0, 1.0, 0.0, 1.0, 0.0, 1.0, 0.0, 1.0, 0.0, 1.0, 0.0, 1.0, 0.0, 1.0, 0.0, 1.0, 0.0, 1.0, 0.0, 1.0, 0.0, 1.0, 0.0, 1.0, 0.0, 1.0, 0.0, 1.0, 0.0, 1.0, 0.0, 1.0, 0.0, 1.0, 0.0, 1.0, 0.0, 1.0, 0.0, 1.0, 0.0, 1.0, 0.0, 1.0, 0.0, 1.0, 0.5589, 0.4606, 0.5238, 0.4558, 0.5244, 0.4603, 0.0, 1.0, 0.0, 1.0, 0.0, 1.0, 0.4172, 0.158, 0.4083, 0.1592, 0.4171, 0.1591, 0.4083, 0.1592, 0.4083, 0.1573, 0.4171, 0.1591, 0.0, 1.0, 0.0, 1.0, 0.0, 1.0, 0.0, 1.0, 0.0, 1.0, 0.0, 1.0, 0.0, 1.0, 0.0, 1.0, 0.0, 1.0, 0.0, 1.0, 0.0, 1.0, 0.0, 1.0, 0.8717, 0.8329, 0.8418, 0.8284, 0.842, 0.8283, 0.8725, 0.8329, 0.8717, 0.8329, 0.842, 0.8283, 0.8955, 0.8261, 0.8717, 0.8329, 0.8725, 0.8329, 0.8957, 0.8261, 0.8955, 0.8261, 0.8725, 0.8329, 0.0, 1.0, 0.0, 1.0, 0.0, 1.0, 0.941, 0.6146, 0.9451, 0.6105, 0.9449, 0.6241, 0.8311, 0.6369, 0.8273, 0.6106, 0.8287, 0.613, 0.8273, 0.6106, 0.8311, 0.6369, 0.8213, 0.6368, 0.8213, 0.6368, 0.8225, 0.6062, 0.8273, 0.6106, 0.0, 1.0, 0.0, 1.0, 0.0, 1.0, 0.0, 1.0, 0.0, 1.0, 0.0, 1.0, 0.0, 1.0, 0.0, 1.0, 0.0, 1.0, 0.0, 1.0, 0.0, 1.0, 0.0, 1.0, 0.7832, 0.61, 0.7872, 0.6068, 0.7869, 0.6363, 0.9482, 0.7851, 0.9481, 0.7851, 0.956, 0.769, 0.9481, 0.7851, 0.9482, 0.7851, 0.9282, 0.8101, 0.9282, 0.8101, 0.9283, 0.8101, 0.9481, 0.7851, 0.8957, 0.8261, 0.9283, 0.8101, 0.9282, 0.8101, 0.8955, 0.8261, 0.8957, 0.8261, 0.9282, 0.8101, 0.842, 0.8283, 0.8418, 0.8284, 0.8133, 0.8074, 0.8133, 0.8074, 0.8133, 0.8074, 0.842, 0.8283, 0.7943, 0.785, 0.8133, 0.8074, 0.8133, 0.8074, 0.9449, 0.6241, 0.9451, 0.6105, 0.95, 0.6164, 0.9418, 0.6249, 0.941, 0.6146, 0.9449, 0.6241, 0.7828, 0.6362, 0.7832, 0.61, 0.7869, 0.6363, 0.7832, 0.61, 0.7828, 0.6362, 0.7799, 0.6362, 0.7799, 0.6362, 0.7802, 0.6132, 0.7832, 0.61, 0.7802, 0.6132, 0.7799, 0.6362, 0.7486, 0.6214, 0.04638, 0.8001, 0.04857, 0.8002, 0.1664, 0.7718, 0.0, 1.0, 0.0, 1.0, 0.0, 1.0, 0.0, 1.0, 0.0, 1.0, 0.0, 1.0, 0.0, 1.0, 0.0, 1.0, 0.0, 1.0, 0.0, 1.0, 0.0, 1.0, 0.0, 1.0, 0.0, 1.0, 0.0, 1.0, 0.0, 1.0, 0.0, 1.0, 0.0, 1.0, 0.0, 1.0, 0.0, 1.0, 0.0, 1.0, 0.0, 1.0, 0.95, 0.6164, 0.9498, 0.6252, 0.9449, 0.6241, 0.75, 0.6595, 0.7486, 0.6214, 0.7799, 0.6362, 0.839, 0.8275, 0.8688, 0.8321, 0.8393, 0.8275, 0.8688, 0.8321, 0.8696, 0.8321, 0.8393, 0.8275, 0.8688, 0.8321, 0.8925, 0.8253, 0.8696, 0.8321, 0.8925, 0.8253, 0.8927, 0.8253, 0.8696, 0.8321, 0.0, 1.0, 0.0, 1.0, 0.0, 1.0, 0.8259, 0.7107, 0.8304, 0.6845, 0.8273, 0.7083, 0.8304, 0.6845, 0.8259, 0.7107, 0.8205, 0.6844, 0.821, 0.715, 0.8205, 0.6844, 0.8259, 0.7107, 0.0, 1.0, 0.0, 1.0, 0.0, 1.0, 0.0, 1.0, 0.0, 1.0, 0.0, 1.0, 0.0, 1.0, 0.0, 1.0, 0.0, 1.0, 0.0, 1.0, 0.0, 1.0, 0.0, 1.0, 0.7857, 0.7134, 0.7817, 0.71, 0.7862, 0.6839, 0.9449, 0.7845, 0.9449, 0.7845, 0.9526, 0.7685, 0.9449, 0.7845, 0.9449, 0.7845, 0.925, 0.8094, 0.9251, 0.8094, 0.925, 0.8094, 0.9449, 0.7845, 0.9251, 0.8094, 0.8927, 0.8253, 0.925, 0.8094, 0.8927, 0.8253, 0.8925, 0.8253, 0.925, 0.8094, 0.839, 0.8275, 0.8393, 0.8275, 0.8107, 0.8067, 0.8107, 0.8067, 0.8107, 0.8067, 0.8393, 0.8275, 0.8107, 0.8067, 0.7918, 0.7845, 0.8107, 0.8067, 0.7918, 0.7845, 0.7918, 0.7845, 0.8107, 0.8067, 0.9437, 0.7089, 0.9397, 0.7099, 0.9438, 0.7, 0.9397, 0.7099, 0.9407, 0.6996, 0.9438, 0.7, 0.7817, 0.71, 0.7821, 0.6838, 0.7862, 0.6839, 0.7821, 0.6838, 0.7817, 0.71, 0.7792, 0.6838, 0.7789, 0.7067, 0.7792, 0.6838, 0.7817, 0.71, 0.7792, 0.6838, 0.7789, 0.7067, 0.7475, 0.6976, 0.05058, 0.7986, 0.04773, 0.7994, 0.1672, 0.7713, 0.0, 1.0, 0.0, 1.0, 0.0, 1.0, 0.0, 1.0, 0.0, 1.0, 0.0, 1.0, 0.0, 1.0, 0.0, 1.0, 0.0, 1.0, 0.0, 1.0, 0.0, 1.0, 0.0, 1.0, 0.0, 1.0, 0.0, 1.0, 0.0, 1.0, 0.0, 1.0, 0.0, 1.0, 0.0, 1.0, 0.0, 1.0, 0.0, 1.0, 0.0, 1.0, 0.9487, 0.6996, 0.9487, 0.7083, 0.9438, 0.7, 0.9437, 0.7089, 0.9438, 0.7, 0.9487, 0.7083, 0.7475, 0.6976, 0.75, 0.6595, 0.7792, 0.6838, 0.06484, 0.8323, 0.02221, 0.8368, 0.04355, 0.8348, 0.04355, 0.8348, 0.07257, 0.8307, 0.06484, 0.8323, 0.05881, 0.7965, 0.06484, 0.8323, 0.07257, 0.8307, 0.07257, 0.8307, 0.06659, 0.7971, 0.05881, 0.7965, 0.003118, 0.4989, 0.02006, 0.4986, 0.03533, 0.4974, 0.03533, 0.4974, 0.01516, 0.4966, 0.003118, 0.4989, 0.03533, 0.4974, 0.02006, 0.4986, 0.04116, 0.4986, 0.06476, 0.4974, 0.03533, 0.4974, 0.04116, 0.4986, 0.06476, 0.4974, 0.04116, 0.4986, 0.2147, 0.4992, 0.2147, 0.4974, 0.06476, 0.4974, 0.2147, 0.4992, 0.01519, 0.4977, 0.01516, 0.4966, 0.03533, 0.4974, 0.03534, 0.498, 0.01519, 0.4977, 0.03533, 0.4974, 0.01519, 0.4977, 0.03534, 0.498, 0.03532, 0.5383, 0.03532, 0.5383, 0.01881, 0.538, 0.01519, 0.4977, 0.02224, 0.5626, 0.01881, 0.538, 0.03532, 0.5383, 0.03534, 0.5589, 0.02224, 0.5626, 0.03532, 0.5383, 0.03533, 0.4974, 0.06476, 0.4974, 0.06477, 0.498, 0.06477, 0.498, 0.03534, 0.498, 0.03533, 0.4974, 0.03534, 0.498, 0.06477, 0.498, 0.07875, 0.5383, 0.07875, 0.5383, 0.03532, 0.5383, 0.03534, 0.498, 0.03534, 0.5589, 0.03532, 0.5383, 0.07875, 0.5383, 0.07878, 0.5588, 0.03534, 0.5589, 0.07875, 0.5383, 0.06476, 0.4974, 0.2147, 0.4974, 0.2147, 0.498, 0.2147, 0.498, 0.06477, 0.498, 0.06476, 0.4974, 0.07875, 0.5383, 0.06477, 0.498, 0.2147, 0.498, 0.2147, 0.5382, 0.07875, 0.5383, 0.2147, 0.498, 0.07878, 0.5588, 0.07875, 0.5383, 0.2147, 0.5382, 0.2147, 0.5585, 0.07878, 0.5588, 0.2147, 0.5382, 0.04355, 0.8348, 0.02948, 0.8358, 0.02557, 0.871, 0.03703, 0.7979, 0.02221, 0.8368, 0.06484, 0.8323, 0.06484, 0.8323, 0.05881, 0.7965, 0.03703, 0.7979, 0.003118, 0.4989, 0.004655, 0.4544, 0.008841, 0.4633, 0.02006, 0.4986, 0.003118, 0.4989, 0.008841, 0.4633, 0.02006, 0.4986, 0.008841, 0.4633, 0.03213, 0.4613, 0.04116, 0.4986, 0.02006, 0.4986, 0.03213, 0.4613, 0.04116, 0.4986, 0.03213, 0.4613, 0.2147, 0.4607, 0.2147, 0.4992, 0.04116, 0.4986, 0.2147, 0.4607, 0.02371, 0.836, 0.06613, 0.8314, 0.04497, 0.8344, 0.07381, 0.8299, 0.04497, 0.8344, 0.06613, 0.8314, 0.06613, 0.8314, 0.06012, 0.7958, 0.07381, 0.8299, 0.06785, 0.7965, 0.07381, 0.8299, 0.06012, 0.7958, 0.4097, 0.4986, 0.4266, 0.4989, 0.3944, 0.4974, 0.4145, 0.4972, 0.3944, 0.4974, 0.4266, 0.4989, 0.4097, 0.4986, 0.3944, 0.4974, 0.3884, 0.4986, 0.3944, 0.4974, 0.3649, 0.4974, 0.3884, 0.4986, 0.3884, 0.4986, 0.3649, 0.4974, 0.2147, 0.4992, 0.3649, 0.4974, 0.2147, 0.4974, 0.2147, 0.4992, 0.4145, 0.4972, 0.4145, 0.4977, 0.3944, 0.4974, 0.4145, 0.4977, 0.3944, 0.498, 0.3944, 0.4974, 0.3944, 0.498, 0.4145, 0.4977, 0.3944, 0.5383, 0.4109, 0.538, 0.3944, 0.5383, 0.4145, 0.4977, 0.4109, 0.538, 0.4075, 0.5626, 0.3944, 0.5383, 0.4075, 0.5626, 0.3945, 0.5589, 0.3944, 0.5383, 0.3649, 0.4974, 0.3944, 0.4974, 0.365, 0.498, 0.3944, 0.498, 0.365, 0.498, 0.3944, 0.4974, 0.365, 0.498, 0.3944, 0.498, 0.3511, 0.5383, 0.3944, 0.5383, 0.3511, 0.5383, 0.3944, 0.498, 0.3944, 0.5383, 0.3945, 0.5589, 0.3511, 0.5383, 0.3945, 0.5589, 0.3509, 0.5588, 0.3511, 0.5383, 0.2147, 0.4974, 0.3649, 0.4974, 0.2147, 0.498, 0.365, 0.498, 0.2147, 0.498, 0.3649, 0.4974, 0.365, 0.498, 0.3511, 0.5383, 0.2147, 0.498, 0.3511, 0.5383, 0.2147, 0.5382, 0.2147, 0.498, 0.3511, 0.5383, 0.3509, 0.5588, 0.2147, 0.5382, 0.3509, 0.5588, 0.2147, 0.5585, 0.2147, 0.5382, 0.03094, 0.8349, 0.04497, 0.8344, 0.02705, 0.87, 0.02371, 0.836, 0.03845, 0.7972, 0.06613, 0.8314, 0.06012, 0.7958, 0.06613, 0.8314, 0.03845, 0.7972, 0.4251, 0.4544, 0.4266, 0.4989, 0.4209, 0.4633, 0.4266, 0.4989, 0.4097, 0.4986, 0.4209, 0.4633, 0.4209, 0.4633, 0.4097, 0.4986, 0.3976, 0.4613, 0.4097, 0.4986, 0.3884, 0.4986, 0.3976, 0.4613, 0.3976, 0.4613, 0.3884, 0.4986, 0.2147, 0.4607, 0.3884, 0.4986, 0.2147, 0.4992, 0.2147, 0.4607, 0.04857, 0.8002, 0.03703, 0.7979, 0.05881, 0.7965, 0.06659, 0.7971, 0.04857, 0.8002, 0.05881, 0.7965, 0.04857, 0.8002, 0.01281, 0.8057, 0.03703, 0.7979, 0.01778, 0.8039, 0.01281, 0.8057, 0.04857, 0.8002, 0.04857, 0.8002, 0.04638, 0.8001, 0.01778, 0.8039, 0.7418, 0.6594, 0.7412, 0.6155, 0.7486, 0.6214, 0.7486, 0.6214, 0.75, 0.6595, 0.7418, 0.6594, 0.03845, 0.7972, 0.05058, 0.7986, 0.06012, 0.7958, 0.05058, 0.7986, 0.06785, 0.7965, 0.06012, 0.7958, 0.01436, 0.805, 0.05058, 0.7986, 0.03845, 0.7972, 0.01436, 0.805, 0.01929, 0.8032, 0.05058, 0.7986, 0.04773, 0.7994, 0.05058, 0.7986, 0.01929, 0.8032, 0.74, 0.7033, 0.7418, 0.6594, 0.7475, 0.6976, 0.75, 0.6595, 0.7475, 0.6976, 0.7418, 0.6594, 2.356, -1.488, 2.31, -1.486, 2.346, -1.485, 0.3028, 0.4995, 0.349, 0.4974, 0.3393, 0.5005, 0.9811, 0.8013, 0.9965, 0.8017, 0.983, 0.8016, 0.967, 0.8018, 0.9811, 0.8013, 0.983, 0.8016, 0.983, 0.8016, 0.9763, 0.7667, 0.956, 0.769, 0.956, 0.769, 0.967, 0.8018, 0.983, 0.8016, 0.05909, 0.6226, 0.01593, 0.6226, 0.02539, 0.6222, 2.38, -1.416, 2.322, -1.415, 2.314, -1.415, 0.2158, 0.6217, 0.2158, 0.6191, 0.05909, 0.6226, 2.322, -1.415, 2.005, -1.417, 2.314, -1.415, 0.9868, 0.8134, 0.9782, 0.8137, 0.9955, 0.8606, 0.983, 0.8016, 0.9782, 0.8137, 0.9868, 0.8134, 0.9965, 0.8017, 0.983, 0.8016, 0.9868, 0.8134, 0.01964, 0.6828, 0.03077, 0.683, 0.02472, 0.6348, 0.02472, 0.6348, 0.01677, 0.6345, 0.01964, 0.6828, 0.01677, 0.6345, 0.02472, 0.6348, 0.05909, 0.6226, 0.05909, 0.6226, 0.01593, 0.6226, 0.01677, 0.6345, 0.03077, 0.683, 0.2158, 0.6844, 0.2158, 0.6355, 0.2158, 0.6355, 0.02472, 0.6348, 0.03077, 0.683, 0.05909, 0.6226, 0.02472, 0.6348, 0.2158, 0.6355, 0.2158, 0.6227, 0.05909, 0.6226, 0.2158, 0.6355, 0.05909, 0.6226, 0.2158, 0.6227, 0.2158, 0.6217, 0.956, 0.769, 0.9534, 0.8021, 0.967, 0.8018, 0.05019, 0.5857, 0.03776, 0.5857, 0.01593, 0.6226, 0.06099, 0.5868, 0.05019, 0.5857, 0.05909, 0.6226, 0.9763, 0.7667, 0.983, 0.8016, 0.9965, 0.8017, 0.03776, 0.5857, 0.01412, 0.5868, 0.01593, 0.6226, 0.05019, 0.5857, 0.01593, 0.6226, 0.05909, 0.6226, 0.05909, 0.6226, 0.2158, 0.6191, 0.2158, 0.5859, 0.2158, 0.5859, 0.06099, 0.5868, 0.05909, 0.6226, 0.993, 0.801, 0.9777, 0.8006, 0.9796, 0.8009, 0.9777, 0.8006, 0.9636, 0.8011, 0.9796, 0.8009, 0.9728, 0.7662, 0.9796, 0.8009, 0.9526, 0.7685, 0.9636, 0.8011, 0.9526, 0.7685, 0.9796, 0.8009, 0.4154, 0.6226, 0.3722, 0.6226, 0.4059, 0.6222, 0.3152, 0.5711, 0.3736, 0.57, 0.3066, 0.5708, 0.2158, 0.6191, 0.2158, 0.6217, 0.3722, 0.6226, -0.00478, 0.5689, 0.3152, 0.5711, 0.3066, 0.5708, 0.9748, 0.8129, 0.9833, 0.8126, 0.9919, 0.8596, 0.9748, 0.8129, 0.9796, 0.8009, 0.9833, 0.8126, 0.9796, 0.8009, 0.993, 0.801, 0.9833, 0.8126, 0.4006, 0.683, 0.4117, 0.6828, 0.4066, 0.6348, 0.9833, 0.8126, 0.9747, 0.8129, 0.9919, 0.8596, 0.4066, 0.6348, 0.4146, 0.6345, 0.3722, 0.6226, 0.4154, 0.6226, 0.3722, 0.6226, 0.4146, 0.6345, 0.2158, 0.6844, 0.4006, 0.683, 0.2158, 0.6355, 0.4066, 0.6348, 0.2158, 0.6355, 0.4006, 0.683, 0.4066, 0.6348, 0.3722, 0.6226, 0.2158, 0.6355, 0.3722, 0.6226, 0.2158, 0.6227, 0.2158, 0.6355, 0.2158, 0.6227, 0.3722, 0.6226, 0.2158, 0.6217, 0.95, 0.8014, 0.9526, 0.7685, 0.9636, 0.8011, 0.3936, 0.5857, 0.3811, 0.5857, 0.4154, 0.6226, 0.3811, 0.5857, 0.3703, 0.5868, 0.3722, 0.6226, 0.9796, 0.8009, 0.9728, 0.7662, 0.993, 0.801, 0.4172, 0.5868, 0.3936, 0.5857, 0.4154, 0.6226, 0.4154, 0.6226, 0.3811, 0.5857, 0.3722, 0.6226, 0.2158, 0.6191, 0.3722, 0.6226, 0.2158, 0.5859, 0.3703, 0.5868, 0.2158, 0.5859, 0.3722, 0.6226, 0.3739, 0.6783, 0.3575, 0.672, 0.3739, 0.6791, 0.3576, 0.6727, 0.3739, 0.6791, 0.3575, 0.672, 0.3575, 0.672, 0.3508, 0.6566, 0.3576, 0.6727, 0.3508, 0.6574, 0.3576, 0.6727, 0.3508, 0.6566, 0.3508, 0.6566, 0.3576, 0.6413, 0.3508, 0.6574, 0.2774, 0.6094, 0.2639, 0.6399, 0.2774, 0.6079, 0.2774, 0.6079, 0.3098, 0.5952, 0.2774, 0.6094, 0.3098, 0.5967, 0.2774, 0.6094, 0.3098, 0.5952, 0.3423, 0.6079, 0.3423, 0.6094, 0.3098, 0.5952, 0.3423, 0.6094, 0.3098, 0.5967, 0.3098, 0.5952, 0.3971, 0.6566, 0.397, 0.6574, 0.3902, 0.6413, 0.3557, 0.6399, 0.3423, 0.6094, 0.3423, 0.6079, 0.3902, 0.672, 0.3902, 0.6727, 0.3971, 0.6566, 0.3902, 0.6727, 0.397, 0.6574, 0.3971, 0.6566, 0.3739, 0.6783, 0.3739, 0.6791, 0.3902, 0.672, 0.3739, 0.6791, 0.3902, 0.6727, 0.3902, 0.672, 0.3739, 0.6783, 0.3902, 0.672, 0.3575, 0.672, 0.3902, 0.672, 0.3971, 0.6566, 0.3575, 0.672, 0.3971, 0.6566, 0.3902, 0.6413, 0.3575, 0.672, 0.3902, 0.6413, 0.3739, 0.6349, 0.3575, 0.672, 0.3576, 0.6413, 0.3508, 0.6566, 0.3739, 0.6349, 0.3508, 0.6566, 0.3575, 0.672, 0.3739, 0.6349, 0.07378, 0.672, 0.05745, 0.6783, 0.05745, 0.6791, 0.05745, 0.6791, 0.07378, 0.6727, 0.07378, 0.672, 0.08054, 0.6566, 0.07378, 0.672, 0.07378, 0.6727, 0.07378, 0.6727, 0.08054, 0.6574, 0.08054, 0.6566, 0.07378, 0.6413, 0.08054, 0.6566, 0.08054, 0.6574, 2.272, -1.347, 2.285, -1.377, 2.285, -1.378, 2.317, -1.391, 2.285, -1.378, 2.285, -1.377, 2.285, -1.377, 2.317, -1.389, 2.317, -1.391, 2.349, -1.377, 2.349, -1.378, 2.317, -1.391, 2.317, -1.389, 2.349, -1.377, 2.317, -1.391, 0.03436, 0.6574, 0.03436, 0.6566, 0.04112, 0.6413, 2.349, -1.377, 2.363, -1.347, 2.349, -1.378, 0.04112, 0.6727, 0.04112, 0.672, 0.03436, 0.6566, 0.03436, 0.6574, 0.04112, 0.6727, 0.03436, 0.6566, 0.05745, 0.6791, 0.05745, 0.6783, 0.04112, 0.672, 0.04112, 0.6727, 0.05745, 0.6791, 0.04112, 0.672, 0.04112, 0.672, 0.05745, 0.6783, 0.07378, 0.672, 0.03436, 0.6566, 0.04112, 0.672, 0.07378, 0.672, 0.04112, 0.6413, 0.03436, 0.6566, 0.07378, 0.672, 0.05745, 0.6349, 0.04112, 0.6413, 0.07378, 0.672, 0.08054, 0.6566, 0.07378, 0.6413, 0.05745, 0.6349, 0.07378, 0.672, 0.08054, 0.6566, 0.05745, 0.6349, 0.9873, 0.626, 0.9935, 0.6233, 0.9862, 0.6999, 0.9924, 0.7027, 0.9862, 0.6999, 0.9935, 0.6233, 2.403, -1.486, 2.356, -1.488, 2.346, -1.485, 0.0, 1.0, 0.0, 1.0, 0.0, 1.0, 0.0, 1.0, 0.0, 1.0, 0.0, 1.0, 0.0, 1.0, 0.0, 1.0, 0.0, 1.0, 0.05019, 0.5857, 0.06099, 0.5868, 0.03776, 0.5857, 0.349, 0.4974, 0.396, 0.4995, 0.3393, 0.5005, 0.9526, 0.7685, 0.9691, 0.7667, 0.9728, 0.7662, 0.0, 1.0, 0.0, 1.0, 0.0, 1.0, 0.0, 1.0, 0.0, 1.0, 0.0, 1.0, 0.3703, 0.5868, 0.3811, 0.5857, 0.3936, 0.5857, 0.0, 1.0, 0.0, 1.0, 0.0, 1.0, 0.0, 1.0, 0.0, 1.0, 0.0, 1.0, 0.6566, 0.4385, 0.6077, 0.4396, 0.6565, 0.4388, 0.0, 1.0, 0.0, 1.0, 0.0, 1.0, 0.0, 1.0, 0.0, 1.0, 0.0, 1.0, 0.0, 1.0, 0.0, 1.0, 0.0, 1.0, 0.0, 1.0, 0.0, 1.0, 0.0, 1.0, 0.7178, 0.439, 0.6566, 0.4385, 0.718, 0.4387, 0.0, 1.0, 0.0, 1.0, 0.0, 1.0, 0.0, 1.0, 0.0, 1.0, 0.0, 1.0, 0.6565, 0.4388, 0.718, 0.4387, 0.6566, 0.4385, 0.0, 1.0, 0.0, 1.0, 0.0, 1.0, 0.0, 1.0, 0.0, 1.0, 0.0, 1.0, 0.0, 1.0, 0.0, 1.0, 0.0, 1.0, 0.0, 1.0, 0.0, 1.0, 0.0, 1.0, 0.0, 1.0, 0.0, 1.0, 0.0, 1.0, 0.7066, 1.237, 0.7165, 1.162, 0.7054, 1.162, 0.0, 1.0, 0.0, 1.0, 0.0, 1.0, 0.6566, 0.4385, 0.7178, 0.439, 0.6565, 0.4388, 0.718, 0.4387, 0.7531, 0.4405, 0.7178, 0.439, 0.0, 1.0, 0.0, 1.0, 0.0, 1.0, 0.0, 1.0, 0.0, 1.0, 0.0, 1.0, 0.0, 1.0, 0.0, 1.0, 0.0, 1.0, 0.7818, 0.3843, 0.8035, 0.3872, 0.8038, 0.3304, 0.8038, 0.3304, 0.7803, 0.3299, 0.7818, 0.3843, 0.7802, 0.2544, 0.7802, 0.2827, 0.8038, 0.2831, 0.8038, 0.2528, 0.7802, 0.2544, 0.8038, 0.2831, 0.7806, 0.242, 0.7802, 0.2544, 0.8038, 0.2528, 0.8034, 0.241, 0.7806, 0.242, 0.8038, 0.2528, 0.8035, 0.3872, 0.7866, 0.3985, 0.8274, 0.4044, 0.8418, 0.3871, 0.8035, 0.3872, 0.8274, 0.4044, 0.8038, 0.3304, 0.8035, 0.3872, 0.8418, 0.3871, 0.842, 0.3303, 0.8038, 0.3304, 0.8418, 0.3871, 0.8034, 0.241, 0.8038, 0.2528, 0.8419, 0.2472, 0.8418, 0.239, 0.8034, 0.241, 0.8419, 0.2472, 0.8418, 0.3871, 0.8274, 0.4044, 0.8741, 0.4058, 0.8741, 0.387, 0.8418, 0.3871, 0.8741, 0.4058, 0.7803, 0.3299, 0.8038, 0.3304, 0.8038, 0.2831, 0.8038, 0.2831, 0.7802, 0.2827, 0.7803, 0.3299, 0.8038, 0.3304, 0.842, 0.3303, 0.842, 0.2831, 0.842, 0.2831, 0.8038, 0.2831, 0.8038, 0.3304, 0.8038, 0.2528, 0.8038, 0.2831, 0.842, 0.2831, 0.8419, 0.2472, 0.8038, 0.2528, 0.842, 0.2831, 0.842, 0.3303, 0.8418, 0.3871, 0.8741, 0.387, 0.8741, 0.3302, 0.842, 0.3303, 0.8741, 0.387, 0.842, 0.3303, 0.8741, 0.3302, 0.8735, 0.2823, 0.8735, 0.2823, 0.842, 0.2831, 0.842, 0.3303, 0.8419, 0.2472, 0.842, 0.2831, 0.8735, 0.2823, 0.8739, 0.2458, 0.8419, 0.2472, 0.8735, 0.2823, 0.8418, 0.239, 0.8419, 0.2472, 0.8739, 0.2458, 0.8741, 0.2377, 0.8418, 0.239, 0.8739, 0.2458, 0.8035, 0.3872, 0.7818, 0.3843, 0.7866, 0.3985, 0.9448, 0.3872, 0.9665, 0.3843, 0.9444, 0.3303, 0.968, 0.3299, 0.9444, 0.3303, 0.9665, 0.3843, 0.968, 0.2826, 0.968, 0.2543, 0.9444, 0.2831, 0.968, 0.2543, 0.9444, 0.2528, 0.9444, 0.2831, 0.968, 0.2543, 0.9676, 0.242, 0.9444, 0.2528, 0.9676, 0.242, 0.9448, 0.241, 0.9444, 0.2528, 0.9617, 0.3984, 0.9448, 0.3872, 0.9209, 0.4043, 0.9448, 0.3872, 0.9065, 0.3871, 0.9209, 0.4043, 0.9448, 0.3872, 0.9444, 0.3303, 0.9065, 0.3871, 0.9444, 0.3303, 0.9063, 0.3302, 0.9065, 0.3871, 0.9444, 0.2528, 0.9448, 0.241, 0.9063, 0.2471, 0.9448, 0.241, 0.9065, 0.2391, 0.9063, 0.2471, 0.9209, 0.4043, 0.9065, 0.3871, 0.8741, 0.4058, 0.9065, 0.3871, 0.8741, 0.387, 0.8741, 0.4058, 0.9444, 0.3303, 0.968, 0.3299, 0.9444, 0.2831, 0.968, 0.2826, 0.9444, 0.2831, 0.968, 0.3299, 0.9063, 0.3302, 0.9444, 0.3303, 0.9063, 0.283, 0.9444, 0.2831, 0.9063, 0.283, 0.9444, 0.3303, 0.9444, 0.2831, 0.9444, 0.2528, 0.9063, 0.283, 0.9444, 0.2528, 0.9063, 0.2471, 0.9063, 0.283, 0.9065, 0.3871, 0.9063, 0.3302, 0.8741, 0.387, 0.9063, 0.3302, 0.8741, 0.3302, 0.8741, 0.387, 0.8741, 0.3302, 0.9063, 0.3302, 0.8735, 0.2823, 0.9063, 0.283, 0.8735, 0.2823, 0.9063, 0.3302, 0.9063, 0.283, 0.9063, 0.2471, 0.8735, 0.2823, 0.9063, 0.2471, 0.8739, 0.2458, 0.8735, 0.2823, 0.9063, 0.2471, 0.9065, 0.2391, 0.8739, 0.2458, 0.9065, 0.2391, 0.8741, 0.2377, 0.8739, 0.2458, 0.9665, 0.3843, 0.9448, 0.3872, 0.9617, 0.3984, 0.9776, 0.4774, 0.9726, 0.4254, 0.9704, 0.4816, 0.9726, 0.4254, 0.9617, 0.3984, 0.9704, 0.4816, 0.213, 0.9095, 0.3126, 0.8996, 0.3, 0.9476, 0.3, 0.9476, 0.3126, 0.8996, 0.3689, 0.9783, 0.6105, 0.9524, 0.6072, 0.9659, 0.5886, 0.9598, 0.6072, 0.9659, 0.5865, 0.97, 0.5886, 0.9598, 0.5886, 0.9598, 0.5865, 0.97, 0.5585, 0.9612, 0.5865, 0.97, 0.5391, 0.9773, 0.5585, 0.9612, 0.5585, 0.9612, 0.5391, 0.9773, 0.4943, 0.9638, 0.5391, 0.9773, 0.46, 0.9801, 0.4943, 0.9638, 0.4943, 0.9638, 0.46, 0.9801, 0.4456, 0.9653, 0.46, 0.9801, 0.3689, 0.9783, 0.4456, 0.9653, 0.3126, 0.8996, 0.362, 0.9401, 0.3689, 0.9783, 0.362, 0.9401, 0.3996, 0.9588, 0.3689, 0.9783, 0.3996, 0.9588, 0.4272, 0.9639, 0.3689, 0.9783, 0.3689, 0.9783, 0.4272, 0.9639, 0.4456, 0.9653, 0.6805, 0.8914, 0.6105, 0.9524, 0.662, 0.8819, 0.6105, 0.9524, 0.5886, 0.9598, 0.662, 0.8819, 0.9726, 0.4254, 0.9665, 0.3843, 0.9617, 0.3984, 0.7757, 0.4255, 0.7708, 0.4775, 0.7779, 0.4816, 0.7866, 0.3985, 0.7757, 0.4255, 0.7779, 0.4816, 0.3106, 0.9007, 0.2125, 0.9108, 0.3, 0.949, 0.3106, 0.9007, 0.3, 0.949, 0.3692, 0.9799, 0.6088, 0.9675, 0.612, 0.9539, 0.59, 0.9613, 0.588, 0.9715, 0.6088, 0.9675, 0.59, 0.9613, 0.588, 0.9715, 0.59, 0.9613, 0.5598, 0.9627, 0.5403, 0.9788, 0.588, 0.9715, 0.5598, 0.9627, 0.5403, 0.9788, 0.5598, 0.9627, 0.4952, 0.9653, 0.4608, 0.9817, 0.5403, 0.9788, 0.4952, 0.9653, 0.4608, 0.9817, 0.4952, 0.9653, 0.4463, 0.9669, 0.3692, 0.9799, 0.4608, 0.9817, 0.4463, 0.9669, 0.3623, 0.9415, 0.3106, 0.9007, 0.3692, 0.9799, 0.4001, 0.9603, 0.3623, 0.9415, 0.3692, 0.9799, 0.4278, 0.9654, 0.4001, 0.9603, 0.3692, 0.9799, 0.4278, 0.9654, 0.3692, 0.9799, 0.4463, 0.9669, 0.612, 0.9539, 0.6823, 0.8927, 0.6639, 0.8833, 0.59, 0.9613, 0.612, 0.9539, 0.6639, 0.8833, 0.7818, 0.3843, 0.7757, 0.4255, 0.7866, 0.3985, 0.6805, 0.8914, 0.693, 0.8973, 0.6105, 0.9524, 0.693, 0.8973, 0.6072, 0.9659, 0.6105, 0.9524, 0.4377, 0.8849, 0.4517, 0.8847, 0.4272, 0.9639, 0.4272, 0.9639, 0.4517, 0.8847, 0.4456, 0.9653, 0.695, 0.8984, 0.6823, 0.8927, 0.612, 0.9539, 0.6088, 0.9675, 0.695, 0.8984, 0.612, 0.9539, 0.4527, 0.8859, 0.4398, 0.8863, 0.4278, 0.9654, 0.4527, 0.8859, 0.4278, 0.9654, 0.4463, 0.9669, 0.7275, 0.9737, 0.7574, 0.9803, 0.7575, 0.9193, 0.7575, 0.9193, 0.7067, 0.92, 0.7275, 0.9737, 0.7866, 0.3985, 0.7779, 0.4816, 0.8228, 0.4838, 0.8274, 0.4044, 0.7866, 0.3985, 0.8228, 0.4838, 0.7575, 0.9193, 0.7574, 0.9803, 0.8076, 0.9837, 0.8039, 0.9191, 0.7575, 0.9193, 0.8076, 0.9837, 0.8274, 0.4044, 0.8228, 0.4838, 0.8741, 0.4852, 0.8741, 0.4058, 0.8274, 0.4044, 0.8741, 0.4852, 0.8039, 0.9191, 0.8076, 0.9837, 0.8499, 0.9862, 0.8499, 0.9199, 0.8039, 0.9191, 0.8499, 0.9862, 0.9424, 0.9803, 0.9723, 0.9737, 0.9423, 0.9193, 0.9931, 0.92, 0.9423, 0.9193, 0.9723, 0.9737, 0.9704, 0.4816, 0.9617, 0.3984, 0.9255, 0.4838, 0.9617, 0.3984, 0.9209, 0.4043, 0.9255, 0.4838, 0.9424, 0.9803, 0.9423, 0.9193, 0.8923, 0.9837, 0.9423, 0.9193, 0.8959, 0.9191, 0.8923, 0.9837, 0.9255, 0.4838, 0.9209, 0.4043, 0.8741, 0.4852, 0.9209, 0.4043, 0.8741, 0.4058, 0.8741, 0.4852, 0.8923, 0.9837, 0.8959, 0.9191, 0.8499, 0.9862, 0.8959, 0.9191, 0.8499, 0.9199, 0.8499, 0.9862, 0.4456, 0.9653, 0.4517, 0.8847, 0.4943, 0.9638, 0.4943, 0.9638, 0.4517, 0.8847, 0.5585, 0.9612, 0.4517, 0.8847, 0.662, 0.8819, 0.5585, 0.9612, 0.5886, 0.9598, 0.5585, 0.9612, 0.662, 0.8819, 0.3126, 0.8996, 0.3474, 0.8969, 0.362, 0.9401, 0.4377, 0.8849, 0.4272, 0.9639, 0.3791, 0.8913, 0.3474, 0.8969, 0.3791, 0.8913, 0.362, 0.9401, 0.4272, 0.9639, 0.3996, 0.9588, 0.3791, 0.8913, 0.362, 0.9401, 0.3791, 0.8913, 0.3996, 0.9588, 0.4527, 0.8859, 0.4463, 0.9669, 0.4952, 0.9653, 0.4527, 0.8859, 0.4952, 0.9653, 0.5598, 0.9627, 0.6639, 0.8833, 0.4527, 0.8859, 0.5598, 0.9627, 0.5598, 0.9627, 0.59, 0.9613, 0.6639, 0.8833, 0.3474, 0.8977, 0.3106, 0.9007, 0.3623, 0.9415, 0.4278, 0.9654, 0.4398, 0.8863, 0.3794, 0.8924, 0.3794, 0.8924, 0.3474, 0.8977, 0.3623, 0.9415, 0.4001, 0.9603, 0.4278, 0.9654, 0.3794, 0.8924, 0.3794, 0.8924, 0.3623, 0.9415, 0.4001, 0.9603, 0.5469, 0.4725, 0.5469, 0.3185, 0.5117, 0.318, 0.5117, 0.472, 0.5117, 0.318, 0.519, 0.3157, 0.5191, 0.4697, 0.519, 0.3157, 0.5543, 0.3162, 0.5542, 0.4702, 0.5543, 0.3162, 0.5469, 0.3185, 0.5469, 0.4725, 0.5117, 0.318, 0.5117, 0.472, 0.5117, 0.472, 0.519, 0.3157, 0.5191, 0.4697, 0.5191, 0.4697, 0.5543, 0.3162, 0.5542, 0.4702, 0.5542, 0.4702, 0.5469, 0.3185, 0.5469, 0.4725, 0.5194, 0.4799, 0.5194, 0.3243, 0.5118, 0.322, 0.5118, 0.4776, 0.5118, 0.322, 0.5474, 0.3215, 0.5473, 0.4771, 0.5474, 0.3215, 0.555, 0.3238, 0.5549, 0.4794, 0.555, 0.3238, 0.5194, 0.3243, 0.5194, 0.4799, 0.5118, 0.322, 0.5118, 0.4776, 0.5118, 0.4776, 0.5474, 0.3215, 0.5473, 0.4771, 0.5473, 0.4771, 0.555, 0.3238, 0.5549, 0.4794, 0.5549, 0.4794, 0.5194, 0.3243, 0.5194, 0.4799, 0.6461, 0.5787, 0.7339, 0.5787, 0.7339, 0.5897, 0.6461, 0.5787, 0.7339, 0.5787, 0.7339, 0.5897, 0.6461, 0.5787, 0.7339, 0.5787, 0.7339, 0.5897, 0.6461, 0.5787, 0.7339, 0.5787, 0.7339, 0.5897, 0.6461, 0.5787, 0.7339, 0.5897, 0.6461, 0.5897, 0.6461, 0.5787, 0.7339, 0.5897, 0.6461, 0.5897, 0.6461, 0.5787, 0.7339, 0.5897, 0.6461, 0.5897, 0.6461, 0.5787, 0.7339, 0.5897, 0.6461, 0.5897, 0.6461, 0.5787, 0.7339, 0.5787, 0.7339, 0.5897, 0.6461, 0.5787, 0.7339, 0.5787, 0.7339, 0.5897, 0.6461, 0.5787, 0.7339, 0.5787, 0.7339, 0.5897, 0.6461, 0.5787, 0.7339, 0.5787, 0.7339, 0.5897, 0.6461, 0.5787, 0.7339, 0.5897, 0.6461, 0.5897, 0.6461, 0.5787, 0.7339, 0.5897, 0.6461, 0.5897, 0.6461, 0.5787, 0.7339, 0.5897, 0.6461, 0.5897, 0.6461, 0.5787, 0.7339, 0.5897, 0.6461, 0.5897, 0.02058, 0.7395, 0.0334, 0.7395, 0.03179, 0.7301, 0.02058, 0.7395, 0.03179, 0.7301, 0.01983, 0.7301, 0.02203, 0.7434, 0.02086, 0.7336, 0.03331, 0.7336, 0.02203, 0.7434, 0.03331, 0.7336, 0.03597, 0.7434, 0.06498, 0.7459, 0.06481, 0.7325, 0.05456, 0.7111, 0.06498, 0.7459, 0.05456, 0.7111, 0.05456, 0.7661, 0.0209, 0.7661, 0.0209, 0.7111, 0.01008, 0.7325, 0.0209, 0.7661, 0.01008, 0.7325, 0.01005, 0.7459, 0.01983, 0.7301, 0.03179, 0.7301, 0.05314, 0.715, 0.01983, 0.7301, 0.05314, 0.715, 0.0417, 0.7151, 0.06106, 0.7582, 0.04827, 0.7582, 0.02203, 0.7434, 0.06106, 0.7582, 0.02203, 0.7434, 0.03597, 0.7434, 0.04361, 0.718, 0.05551, 0.718, 0.03331, 0.7336, 0.04361, 0.718, 0.03331, 0.7336, 0.02086, 0.7336, 0.0334, 0.7395, 0.02058, 0.7395, 0.04619, 0.7537, 0.0334, 0.7395, 0.04619, 0.7537, 0.05848, 0.7537, 0.3482, 0.8981, 0.3474, 0.8969, 0.3845, 0.8894, 0.3845, 0.8896, 0.3845, 0.8894, 0.3474, 0.8969, 0.3845, 0.8894, 0.3845, 0.8896, 0.4403, 0.8853, 0.4517, 0.8847, 0.6087, 0.8828, 0.451, 0.8849, 0.6087, 0.8828, 0.6086, 0.8827, 0.451, 0.8849, 0.6087, 0.8828, 0.6174, 0.883, 0.6086, 0.8827, 0.6174, 0.883, 0.6171, 0.8828, 0.6086, 0.8827, 0.6174, 0.883, 0.6621, 0.8824, 0.6171, 0.8828, 0.6621, 0.8824, 0.662, 0.8819, 0.6171, 0.8828, 0.2136, 0.9227, 0.3108, 0.9053, 0.2207, 0.9217, 0.3849, 0.8905, 0.3849, 0.8907, 0.3474, 0.8977, 0.3849, 0.8907, 0.3849, 0.8905, 0.4409, 0.8864, 0.4409, 0.8864, 0.4398, 0.8863, 0.3849, 0.8907, 0.4398, 0.8863, 0.4409, 0.8864, 0.4518, 0.886, 0.4518, 0.886, 0.4518, 0.8862, 0.4398, 0.8863, 0.6103, 0.8839, 0.4518, 0.8862, 0.4518, 0.886, 0.6103, 0.8838, 0.6103, 0.8839, 0.4518, 0.886, 0.6188, 0.8841, 0.6103, 0.8839, 0.6103, 0.8838, 0.6187, 0.8839, 0.6188, 0.8841, 0.6103, 0.8838, 0.6639, 0.8833, 0.6188, 0.8841, 0.6187, 0.8839, 0.6636, 0.8832, 0.6639, 0.8833, 0.6187, 0.8839, 0.3108, 0.9065, 0.2131, 0.924, 0.2203, 0.923, 0.8749, 0.1797, 0.9114, 0.1806, 0.8749, 0.1808, 0.8749, 0.1808, 0.9114, 0.1806, 0.9399, 0.1781, 0.9114, 0.1806, 0.9482, 0.1817, 0.9399, 0.1781, 0.9482, 0.1817, 0.9822, 0.1845, 0.9399, 0.1781, 0.8744, 0.185, 0.8744, 0.1861, 0.8376, 0.1859, 0.8749, 0.1808, 0.8097, 0.1782, 0.8382, 0.1806, 0.8382, 0.1806, 0.8097, 0.1782, 0.8013, 0.1818, 0.8013, 0.1818, 0.8097, 0.1782, 0.7706, 0.1846, 0.0, 1.0, 0.0, 1.0, 0.0, 1.0, 0.0, 1.0, 0.0, 1.0, 0.0, 1.0, 0.0, 1.0, 0.0, 1.0, 0.0, 1.0, 0.0, 1.0, 0.0, 1.0, 0.0, 1.0, 0.09539, 0.9627, 0.1153, 0.9356, 0.1153, 0.9629, 0.1153, 0.9629, 0.1153, 0.9356, 0.1589, 0.9356, 0.1153, 0.9629, 0.1589, 0.9356, 0.1589, 0.9629, 0.1589, 0.9629, 0.1589, 0.9356, 0.1788, 0.9515, 0.1589, 0.9629, 0.1788, 0.9515, 0.1788, 0.9627, 0.1788, 0.9627, 0.1788, 0.9515, 0.2655, 0.9515, 0.1788, 0.9627, 0.2655, 0.9515, 0.2655, 0.9627, 0.2655, 0.9627, 0.2655, 0.9515, 0.2655, 0.962, 0.2655, 0.9627, 0.2655, 0.962, 0.2655, 0.9733, 0.2655, 0.9733, 0.2655, 0.962, 0.1788, 0.962, 0.2655, 0.9733, 0.1788, 0.962, 0.1788, 0.9733, 0.1788, 0.9733, 0.1788, 0.962, 0.1589, 0.961, 0.1788, 0.9733, 0.1589, 0.961, 0.1589, 0.9883, 0.1589, 0.9883, 0.1589, 0.961, 0.1153, 0.961, 0.1589, 0.9883, 0.1153, 0.961, 0.1152, 0.9883, 0.1152, 0.9883, 0.1153, 0.961, 0.09538, 0.962, 0.1152, 0.9883, 0.09538, 0.962, 0.09539, 0.9733, 0.09539, 0.9733, 0.09538, 0.962, 0.008779, 0.962, 0.09539, 0.9733, 0.008779, 0.962, 0.008687, 0.9733, 0.008687, 0.9733, 0.00869, 0.9627, 0.09539, 0.9627, 0.09539, 0.9627, 0.00869, 0.9627, 0.09539, 0.9515, 0.09539, 0.9627, 0.09539, 0.9515, 0.1153, 0.9356, 0.1153, 0.9356, 0.09539, 0.9515, 0.1153, 0.961, 0.1153, 0.9356, 0.1153, 0.961, 0.1589, 0.961, 0.4724, 0.6232, 0.6937, 0.7299, 0.719, 0.704, 0.719, 0.704, 0.6937, 0.7299, 0.719, 0.704, 0.719, 0.704, 0.6937, 0.7299, 0.4724, 0.6232, 0.6937, 0.7299, 0.4431, 0.6689, 0.4431, 0.6689, 0.6937, 0.7299, 0.4431, 0.6689, 0.6937, 0.7299, 0.6937, 0.7299, 0.4431, 0.6689, 0.4724, 0.6232, 0.4725, 0.6232, 0.4725, 0.6232, 0.7191, 0.704, 0.7191, 0.704, 0.4725, 0.6232, 0.6938, 0.7299, 0.7191, 0.704, 0.6938, 0.7299, 0.7191, 0.704, 0.7191, 0.704, 0.6938, 0.7299, 0.6938, 0.7299, 0.7191, 0.704, 0.6938, 0.7299, 0.4725, 0.6232, 0.4725, 0.6232, 0.6938, 0.7299, 0.4432, 0.6689, 0.4725, 0.6232, 0.4432, 0.6689, 0.4725, 0.6232, 0.4725, 0.6232, 0.4432, 0.6689, 0.4432, 0.6689, 0.4725, 0.6232, 0.4432, 0.6689, 0.6938, 0.7299, 0.6938, 0.7299, 0.4432, 0.6689, 0.6938, 0.7299, 0.008687, 0.9733, 0.09539, 0.9627, 0.09539, 0.9733, 0.09539, 0.9733, 0.09539, 0.9627, 0.1153, 0.9629, 0.09539, 0.9733, 0.1153, 0.9629, 0.1152, 0.9883, 0.1152, 0.9883, 0.1153, 0.9629, 0.1589, 0.9629, 0.1152, 0.9883, 0.1589, 0.9629, 0.1589, 0.9883, 0.1589, 0.9883, 0.1589, 0.9629, 0.1788, 0.9627, 0.1589, 0.9883, 0.1788, 0.9627, 0.1788, 0.9733, 0.1788, 0.9733, 0.1788, 0.9627, 0.2655, 0.9627, 0.1788, 0.9733, 0.2655, 0.9627, 0.2655, 0.9733, 0.03496, 0.7314, 0.03498, 0.7443, 0.03792, 0.73, 0.03792, 0.73, 0.03498, 0.7443, 0.03792, 0.7431, 0.03792, 0.73, 0.03792, 0.7431, 0.03912, 0.7334, 0.03912, 0.7334, 0.03792, 0.7431, 0.03913, 0.7458, 0.03912, 0.7334, 0.03913, 0.7458, 0.03624, 0.7349, 0.03624, 0.7349, 0.03913, 0.7458, 0.0362, 0.7469, 0.03624, 0.7349, 0.0362, 0.7469, 0.03496, 0.7314, 0.03496, 0.7314, 0.0362, 0.7469, 0.03498, 0.7443, 0.0515, 0.7491, 0.06052, 0.7313, 0.04964, 0.7478, 0.04964, 0.7478, 0.06052, 0.7313, 0.06052, 0.7346, 0.04964, 0.7478, 0.06052, 0.7346, 0.04964, 0.7503, 0.04964, 0.7503, 0.06052, 0.7346, 0.06284, 0.7329, 0.04964, 0.7503, 0.06284, 0.7329, 0.0515, 0.7491, 0.0515, 0.7491, 0.06284, 0.7329, 0.06052, 0.7313, 0.02445, 0.7478, 0.0136, 0.7313, 0.0226, 0.7491, 0.0226, 0.7491, 0.0136, 0.7313, 0.01128, 0.7329, 0.0226, 0.7491, 0.01128, 0.7329, 0.02445, 0.7503, 0.02445, 0.7503, 0.01128, 0.7329, 0.0136, 0.7346, 0.02445, 0.7503, 0.0136, 0.7346, 0.02445, 0.7478, 0.02445, 0.7478, 0.0136, 0.7346, 0.0136, 0.7313, 0.1153, 0.9356, 0.1589, 0.961, 0.1589, 0.9356, 0.1589, 0.9356, 0.1589, 0.961, 0.1788, 0.962, 0.1589, 0.9356, 0.1788, 0.962, 0.1788, 0.9515, 0.1788, 0.9515, 0.1788, 0.962, 0.2655, 0.962, 0.1788, 0.9515, 0.2655, 0.962, 0.2655, 0.9515, 0.1153, 0.961, 0.09539, 0.9515, 0.09538, 0.962, 0.09538, 0.962, 0.09539, 0.9515, 0.008687, 0.9515, 0.09538, 0.962, 0.008687, 0.9515, 0.008779, 0.962, 0.008779, 0.962, 0.008687, 0.9515, 0.00869, 0.9627, 0.00869, 0.9627, 0.008687, 0.9515, 0.09539, 0.9515, 0.4725, 0.6232, 0.7191, 0.704, 0.7191, 0.704, 0.6938, 0.7299, 0.4432, 0.6689, 0.4432, 0.6689, 0.52, 0.4823, 0.52, 0.3266, 0.5555, 0.3262, 0.5555, 0.4818, 0.5555, 0.3262, 0.548, 0.3239, 0.548, 0.4795, 0.548, 0.3239, 0.5124, 0.3243, 0.5124, 0.48, 0.5124, 0.3243, 0.52, 0.3266, 0.52, 0.4823, 0.5555, 0.3262, 0.5555, 0.4818, 0.5555, 0.4818, 0.548, 0.3239, 0.548, 0.4795, 0.548, 0.4795, 0.5124, 0.3243, 0.5124, 0.48, 0.5124, 0.48, 0.52, 0.3266, 0.52, 0.4823, 0.5475, 0.4749, 0.5475, 0.3209, 0.5549, 0.3186, 0.5549, 0.4726, 0.5549, 0.3186, 0.5197, 0.3181, 0.5197, 0.4721, 0.5197, 0.3181, 0.5123, 0.3204, 0.5123, 0.4744, 0.5123, 0.3204, 0.5475, 0.3209, 0.5475, 0.4749, 0.5549, 0.3186, 0.5549, 0.4726, 0.5549, 0.4726, 0.5197, 0.3181, 0.5197, 0.4721, 0.5197, 0.4721, 0.5123, 0.3204, 0.5123, 0.4744, 0.5123, 0.4744, 0.5475, 0.3209, 0.5475, 0.4749, 0.0, 1.0, 0.0, 1.0, 0.0, 1.0, 0.0, 1.0, 0.0, 1.0, 0.0, 1.0, 0.0, 1.0, 0.0, 1.0, 0.0, 1.0, 0.4725, 0.6232, 0.4725, 0.6232, 0.7191, 0.704, 0.4725, 0.6232, 0.7191, 0.704, 0.6938, 0.7299, 0.6938, 0.7299, 0.7191, 0.704, 0.7191, 0.704, 0.6938, 0.7299, 0.7191, 0.704, 0.6938, 0.7299, 0.6938, 0.7299, 0.7191, 0.704, 0.4725, 0.6232, 0.6938, 0.7299, 0.4725, 0.6232, 0.4432, 0.6689, 0.4432, 0.6689, 0.4725, 0.6232, 0.4725, 0.6232, 0.4432, 0.6689, 0.4725, 0.6232, 0.4432, 0.6689, 0.4432, 0.6689, 0.4725, 0.6232, 0.6938, 0.7299, 0.4432, 0.6689, 0.6938, 0.7299, 0.6938, 0.7299, 0.7191, 0.704, 0.4725, 0.6232, 0.7191, 0.704, 0.4432, 0.6689, 0.6938, 0.7299, 0.4432, 0.6689])
me_body_prm0_material_1.materials.append(mat_material_1)
me_body_prm0_material_1.use_remesh_preserve_volume = False
me_body_prm0_material_1.use_remesh_preserve_attributes = False
me_body_prm0_material_1.use_mirror_vertex_groups = False
me_body_prm0_material_1.update()

# ---- objects
ob_body_prm0_material_1 = bpy.data.objects.new('body.prm0_Material#1', me_body_prm0_material_1)
ob_lamp = bpy.data.objects.new('Lamp', light_spot)
ob_camera = bpy.data.objects.new('Camera', cam_camera)

# ---- transforms, parenting, visibility, modifiers, constraints
ob_body_prm0_material_1.location = (0.0, 0.0, 0.0)
ob_body_prm0_material_1.lock_rotations_4d = False
ob_body_prm0_material_1.empty_display_type = 'ARROWS'
ob_body_prm0_material_1.lineart.crease_threshold = 0.0
ob_lamp.location = (4.076, 1.005, 5.904)
ob_lamp.rotation_euler = (0.6503, 0.05522, 1.866)
ob_lamp.lock_rotations_4d = False
ob_lamp.empty_display_type = 'ARROWS'
ob_lamp.color = (0.0, 0.0, 0.0, 0.0)
ob_lamp.lineart.crease_threshold = 0.0
ob_camera.location = (7.481, -6.508, 5.344)
ob_camera.rotation_euler = (1.109, 0.01082, 0.8149)
ob_camera.lock_rotations_4d = False
ob_camera.empty_display_type = 'ARROWS'
ob_camera.color = (0.0, 0.0, 0.0, 0.0)
ob_camera.display_type = 'WIRE'
ob_camera.lineart.crease_threshold = 0.0

# ---- collection membership
col_collection_1.objects.link(ob_body_prm0_material_1)
col_collection_1.objects.link(ob_lamp)
col_collection_1.objects.link(ob_camera)

# ---- scene / render settings (as saved in the file)
scene.camera = ob_camera
scene.frame_start = 1; scene.frame_end = 250; scene.frame_set(1)
scene.render.engine = 'BLENDER_EEVEE_NEXT'
scene.render.image_settings.file_format = 'JPEG'
scene.render.image_settings.color_mode = 'RGB'
scene.render.image_settings.compression = 90
scene.render.resolution_x = 800
scene.render.resolution_y = 600
scene.render.pixel_aspect_x = 100.0
scene.render.pixel_aspect_y = 100.0
scene.render.fps = 25
scene.render.dither_intensity = 0.0
scene.render.use_compositing = False
scene.render.use_sequencer = False
scene.render.bake_margin = 2
scene.render.bake_bias = 0.0
scene.render.use_stamp_time = False
scene.render.use_stamp_date = False
scene.render.use_stamp_frame = False
scene.render.use_stamp_camera = False
scene.render.use_stamp_scene = False
scene.render.use_stamp_filename = False
scene.render.use_stamp_render_time = False
scene.render.stamp_font_size = 0
scene.cycles.use_denoising = False
scene.cycles.samples = 10
scene.cycles.sampling_pattern = 'TABULATED_SOBOL'
scene.cycles.light_sampling_threshold = 0.0
scene.cycles.use_adaptive_sampling = False
scene.cycles.use_light_tree = False
scene.cycles.blur_glossy = 0.0
scene.cycles.volume_bounces = 1
scene.cycles.pixel_filter_type = 'GAUSSIAN'
scene.cycles.sample_clamp_indirect = 0.0
scene.view_settings.view_transform = 'Raw'
bpy.context.view_layer.update()
